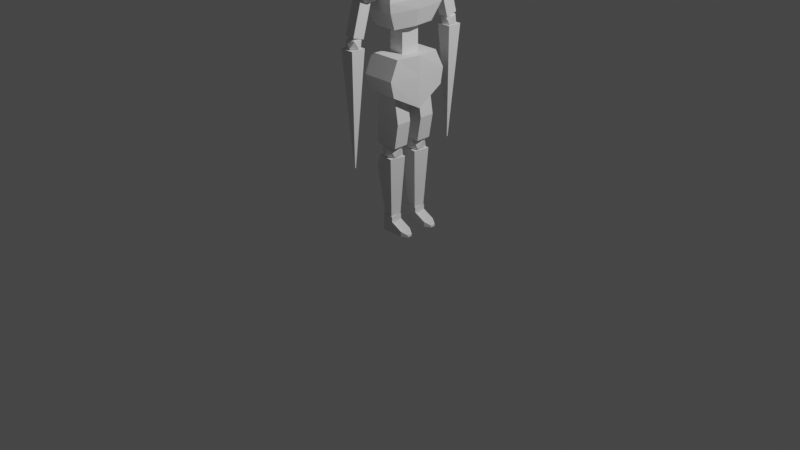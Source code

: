 # Source: lowPolyZombie1.blend  (saved by Blender 2.80.74; exported with 4.5.12 LTS)
import bpy
from mathutils import Matrix  # noqa: F401  (used for matrix-valued properties, if any)

bpy.ops.wm.read_factory_settings(use_empty=True)
scene = bpy.context.scene
scene.name = 'Scene'

# ---- collections
col_collection = bpy.data.collections.new('Collection'); scene.collection.children.link(col_collection)

# ---- materials (node trees are filled in below, after node groups)
mat_material = bpy.data.materials.new('Material')
mat_material.alpha_threshold = 0.0
mat_material.use_transparent_shadow = False
mat_material.line_color = (0.0, 0.0, 0.0, 1.0)

# ---- material node trees
mat_material.use_nodes = True; mat_material.node_tree.nodes.clear()
_N = mat_material.node_tree.nodes; _L = mat_material.node_tree.links
n0 = _N.new('ShaderNodeOutputMaterial'); n0.name = 'Material Output'; n0.location = (300, 300)
n1 = _N.new('ShaderNodeBsdfPrincipled'); n1.name = 'Principled BSDF'; n1.location = (10, 300)
n1.distribution = 'GGX'
n1.subsurface_method = 'BURLEY'
n1.inputs[2].default_value = 0.4
n1.inputs[3].default_value = 1.45
n1.inputs[27].default_value = (0.0, 0.0, 0.0, 1.0)
n1.inputs[28].default_value = 1.0
n2 = _N.new('ShaderNodeBsdfPrincipled'); n2.name = 'Principled BSDF.001'; n2.location = (0, 300)
n2.distribution = 'GGX'
n2.subsurface_method = 'BURLEY'
n2.inputs[3].default_value = 1.45
n2.inputs[27].default_value = (0.0, 0.0, 0.0, 1.0)
n2.inputs[28].default_value = 1.0
n3 = _N.new('ShaderNodeOutputMaterial'); n3.name = 'Material Output.001'; n3.location = (300, 300)
_L.new(n1.outputs[0], n0.inputs[0])
_L.new(n2.outputs[0], n3.inputs[0])
n0.is_active_output = True

# ---- world
world_world = bpy.data.worlds.new('World'); scene.world = world_world
world_world.use_nodes = True; world_world.node_tree.nodes.clear()
_N = world_world.node_tree.nodes; _L = world_world.node_tree.links
n0 = _N.new('ShaderNodeOutputWorld'); n0.name = 'World Output'; n0.location = (300, 300)
n1 = _N.new('ShaderNodeBackground'); n1.name = 'Background'; n1.location = (10, 300)
n1.inputs[0].default_value = (0.05088, 0.05088, 0.05088, 1.0)
_L.new(n1.outputs[0], n0.inputs[0])
n0.is_active_output = True
world_world.color = (0.05088, 0.05088, 0.05088)
world_world.use_sun_shadow = False
world_world.sun_shadow_jitter_overblur = 0.0

# ---- cameras
cam_camera = bpy.data.cameras.new('Camera')
cam_camera.clip_end = 100.0
cam_camera.ortho_scale = 7.314

# ---- lights
light_light = bpy.data.lights.new('Light', 'POINT')
light_light.transmission_factor = 0.0
light_light.energy = 1000.0
light_light.shadow_soft_size = 0.1
light_light.shadow_maximum_resolution = 0.006
light_light.use_absolute_resolution = True

# ---- meshes
me_cube = bpy.data.meshes.new('Cube')
me_cube.from_pydata([(1.0, 1.0, 1.0), (1.0, 1.0, -1.0), (1.0, -1.0, 1.0), (1.0, -1.0, -1.0), (-0.2384, 1.0, 1.0), (-0.2384, 1.0, -1.0), (-0.2384, -1.0, 1.0), (-0.2384, -1.0, -1.0), (0.7449, 1.37, 0.0), (-0.2384, -1.412, 0.0), (0.7449, -1.412, 0.0), (-0.2384, 1.37, 0.0), (1.202, -1.326, 1.166), (-0.4403, -1.326, 1.166), (1.202, 1.326, 1.166), (-0.4403, 1.326, 1.166), (-0.2384, -1.25, 0.3924), (0.845, 1.225, 0.3924), (0.845, -1.25, 0.3924), (-0.2384, 1.225, 0.3924), (0.6661, 1.409, 0.3435), (0.5976, 1.508, 0.07493), (-0.07529, 1.409, 0.3435), (-0.07529, 1.508, 0.07493), (0.8883, 1.162, -0.5623), (0.8883, -1.18, -0.5623), (-0.2384, 1.162, -0.5623), (-0.2384, -1.18, -0.5623), (0.7027, -1.486, -0.6685), (0.7757, -1.368, -0.9544), (-0.03341, -1.368, -0.9544), (-0.03341, -1.486, -0.6685)], [], [(4, 6, 13, 15), (18, 2, 6, 16), (16, 6, 4, 19), (5, 1, 3, 7), (17, 0, 2, 18), (19, 4, 0, 17), (26, 11, 8, 24), (24, 8, 10, 25), (27, 9, 11, 26), (25, 10, 9, 27), (14, 15, 13, 12), (2, 0, 14, 12), (0, 4, 15, 14), (6, 2, 12, 13), (8, 11, 23, 21), (8, 17, 18, 10), (9, 16, 19, 11), (10, 18, 16, 9), (23, 22, 20, 21), (17, 8, 21, 20), (19, 17, 20, 22), (11, 19, 22, 23), (27, 7, 30, 31), (7, 27, 26, 5), (1, 24, 25, 3), (5, 26, 24, 1), (29, 28, 31, 30), (7, 3, 29, 30), (3, 25, 28, 29), (25, 27, 31, 28)])
_uv = me_cube.uv_layers.new(name='UVMap')
_uv.uv.foreach_set('vector', [0.625, 0.75, 0.625, 0.5, 0.625, 0.5, 0.625, 0.75, 0.5491, 0.25, 0.625, 0.25, 0.625, 0.5, 0.5491, 0.5, 0.5491, 0.5, 0.625, 0.5, 0.625, 0.75, 0.5491, 0.75, 0.375, 0.75, 0.625, 0.75, 0.625, 1.0, 0.375, 1.0, 0.2991, 0.5, 0.375, 0.5, 0.375, 0.75, 0.2991, 0.75, 0.7991, 0.5, 0.875, 0.5, 0.875, 0.75, 0.7991, 0.75, 0.6797, 0.5, 0.75, 0.5, 0.75, 0.75, 0.6797, 0.75, 0.1797, 0.5, 0.25, 0.5, 0.25, 0.75, 0.1797, 0.75, 0.4297, 0.5, 0.5, 0.5, 0.5, 0.75, 0.4297, 0.75, 0.4297, 0.25, 0.5, 0.25, 0.5, 0.5, 0.4297, 0.5, 0.375, 0.0, 0.625, 0.0, 0.625, 0.25, 0.375, 0.25, 0.375, 0.75, 0.375, 0.5, 0.375, 0.5, 0.375, 0.75, 0.875, 0.75, 0.875, 0.5, 0.875, 0.5, 0.875, 0.75, 0.625, 0.5, 0.625, 0.25, 0.625, 0.25, 0.625, 0.5, 0.75, 0.75, 0.75, 0.5, 0.75, 0.5, 0.75, 0.75, 0.25, 0.5, 0.2991, 0.5, 0.2991, 0.75, 0.25, 0.75, 0.5, 0.5, 0.5491, 0.5, 0.5491, 0.75, 0.5, 0.75, 0.5, 0.25, 0.5491, 0.25, 0.5491, 0.5, 0.5, 0.5, 0.75, 0.5, 0.7991, 0.5, 0.7991, 0.75, 0.75, 0.75, 0.2991, 0.5, 0.25, 0.5, 0.25, 0.5, 0.2991, 0.5, 0.7991, 0.5, 0.7991, 0.75, 0.7991, 0.75, 0.7991, 0.5, 0.5, 0.75, 0.5491, 0.75, 0.5491, 0.75, 0.5, 0.75, 0.4297, 0.5, 0.375, 0.5, 0.375, 0.5, 0.4297, 0.5, 0.375, 0.5, 0.4297, 0.5, 0.4297, 0.75, 0.375, 0.75, 0.125, 0.5, 0.1797, 0.5, 0.1797, 0.75, 0.125, 0.75, 0.625, 0.5, 0.6797, 0.5, 0.6797, 0.75, 0.625, 0.75, 0.375, 0.25, 0.4297, 0.25, 0.4297, 0.5, 0.375, 0.5, 0.375, 1.0, 0.625, 1.0, 0.625, 1.0, 0.375, 1.0, 0.125, 0.75, 0.1797, 0.75, 0.1797, 0.75, 0.125, 0.75, 0.4297, 0.25, 0.4297, 0.5, 0.4297, 0.5, 0.4297, 0.25])
me_cube.materials.append(mat_material)
me_cube.use_remesh_preserve_volume = False
me_cube.use_remesh_preserve_attributes = False
me_cube.use_mirror_vertex_groups = False
me_cube.update()
me_cube_001 = bpy.data.meshes.new('Cube.001')
me_cube_001.from_pydata([(-0.1478, -5.83, -3.717), (2.613, -6.893, -2.599), (-1.202, -7.55, -2.599), (-3.56, -5.83, -2.599), (-1.202, -4.11, -2.599), (2.613, -4.767, -2.599), (0.9067, -7.55, -0.7909), (-2.909, -6.893, -0.7909), (-2.909, -4.767, -0.7909), (0.9067, -4.11, -0.7909), (3.265, -5.83, -0.7909), (-0.1478, -5.83, 0.3268), (-0.7676, -6.841, -3.415), (1.475, -6.454, -3.415), (0.8551, -7.465, -2.758), (3.098, -5.83, -2.758), (1.475, -5.205, -3.415), (-2.154, -5.83, -3.415), (-2.773, -6.841, -2.758), (-0.7676, -4.819, -3.415), (-2.773, -4.819, -2.758), (0.8551, -4.194, -2.758), (3.481, -6.454, -1.695), (3.481, -5.205, -1.695), (-0.1478, -7.851, -1.695), (2.095, -7.465, -1.695), (-3.776, -6.454, -1.695), (-2.39, -7.465, -1.695), (-2.39, -4.194, -1.695), (-3.776, -5.205, -1.695), (2.095, -4.194, -1.695), (-0.1478, -3.808, -1.695), (2.478, -6.841, -0.6322), (-1.151, -7.465, -0.6322), (-3.393, -5.83, -0.6322), (-1.151, -4.194, -0.6322), (2.478, -4.819, -0.6322), (0.472, -6.841, 0.02481), (1.858, -5.83, 0.0248), (-1.771, -6.454, 0.02481), (-1.771, -5.205, 0.02481), (0.472, -4.819, 0.02481), (-1.309, 6.695, -6.458), (-1.309, 5.616, -2.639), (-1.309, 8.239, -6.022), (-1.309, 7.16, -2.203), (1.338, 6.695, -6.458), (1.338, 5.616, -2.639), (1.338, 8.239, -6.022), (1.338, 7.16, -2.203), (-1.309, 8.58, -7.231), (-1.309, 7.036, -7.667), (1.338, 8.58, -7.231), (1.338, 7.036, -7.667), (0.138, 7.922, -9.198), (1.587, 7.365, -8.612), (-0.4153, 7.02, -8.612), (-1.653, 7.922, -8.612), (-0.4153, 8.825, -8.612), (1.587, 8.48, -8.612), (0.6914, 7.02, -7.663), (-1.311, 7.365, -7.663), (-1.311, 8.48, -7.663), (0.6914, 8.825, -7.663), (1.929, 7.922, -7.663), (0.138, 7.922, -7.077), (0.09138, 7.94, -24.01), (-1.638, 7.024, -8.751), (0.09138, 8.069, -24.01), (-1.638, 8.986, -8.751), (0.3348, 7.94, -24.01), (2.064, 7.024, -8.751), (0.3348, 8.069, -24.01), (2.064, 8.986, -8.751)], [], [(0, 13, 12), (1, 13, 15), (0, 12, 17), (0, 17, 19), (0, 19, 16), (1, 15, 22), (2, 14, 24), (3, 18, 26), (4, 20, 28), (5, 21, 30), (1, 22, 25), (2, 24, 27), (3, 26, 29), (4, 28, 31), (5, 30, 23), (6, 32, 37), (7, 33, 39), (8, 34, 40), (9, 35, 41), (10, 36, 38), (38, 41, 11), (38, 36, 41), (36, 9, 41), (41, 40, 11), (41, 35, 40), (35, 8, 40), (40, 39, 11), (40, 34, 39), (34, 7, 39), (39, 37, 11), (39, 33, 37), (33, 6, 37), (37, 38, 11), (37, 32, 38), (32, 10, 38), (23, 36, 10), (23, 30, 36), (30, 9, 36), (31, 35, 9), (31, 28, 35), (28, 8, 35), (29, 34, 8), (29, 26, 34), (26, 7, 34), (27, 33, 7), (27, 24, 33), (24, 6, 33), (25, 32, 6), (25, 22, 32), (22, 10, 32), (30, 31, 9), (30, 21, 31), (21, 4, 31), (28, 29, 8), (28, 20, 29), (20, 3, 29), (26, 27, 7), (26, 18, 27), (18, 2, 27), (24, 25, 6), (24, 14, 25), (14, 1, 25), (22, 23, 10), (22, 15, 23), (15, 5, 23), (16, 21, 5), (16, 19, 21), (19, 4, 21), (19, 20, 4), (19, 17, 20), (17, 3, 20), (17, 18, 3), (17, 12, 18), (12, 2, 18), (15, 16, 5), (15, 13, 16), (13, 0, 16), (12, 14, 2), (12, 13, 14), (13, 1, 14), (42, 43, 45, 44), (44, 45, 49, 48), (48, 49, 47, 46), (46, 47, 43, 42), (44, 48, 52, 50), (49, 45, 43, 47), (50, 52, 53, 51), (42, 44, 50, 51), (48, 46, 53, 52), (46, 42, 51, 53), (54, 55, 56), (55, 54, 59), (54, 56, 57), (54, 57, 58), (54, 58, 59), (55, 59, 64), (56, 55, 60), (57, 56, 61), (58, 57, 62), (59, 58, 63), (55, 64, 60), (56, 60, 61), (57, 61, 62), (58, 62, 63), (59, 63, 64), (60, 64, 65), (61, 60, 65), (62, 61, 65), (63, 62, 65), (64, 63, 65), (66, 67, 69, 68), (68, 69, 73, 72), (72, 73, 71, 70), (70, 71, 67, 66), (68, 72, 70, 66), (73, 69, 67, 71)])
_uv = me_cube_001.uv_layers.new(name='UVMap')
_uv.uv.foreach_set('vector', [0.8182, 0.0, 0.7727, 0.07873, 0.8636, 0.07873, 0.7273, 0.1575, 0.6818, 0.07873, 0.6364, 0.1575, 0.09091, 0.0, 0.04545, 0.07873, 0.1364, 0.07873, 0.2727, 0.0, 0.2273, 0.07873, 0.3182, 0.07873, 0.4545, 0.0, 0.4091, 0.07873, 0.5, 0.07873, 0.7273, 0.1575, 0.6364, 0.1575, 0.6818, 0.2362, 0.9091, 0.1575, 0.8182, 0.1575, 0.8636, 0.2362, 0.1818, 0.1575, 0.09091, 0.1575, 0.1364, 0.2362, 0.3636, 0.1575, 0.2727, 0.1575, 0.3182, 0.2362, 0.5455, 0.1575, 0.4545, 0.1575, 0.5, 0.2362, 0.7273, 0.1575, 0.6818, 0.2362, 0.7727, 0.2362, 0.9091, 0.1575, 0.8636, 0.2362, 0.9545, 0.2362, 0.1818, 0.1575, 0.1364, 0.2362, 0.2273, 0.2362, 0.3636, 0.1575, 0.3182, 0.2362, 0.4091, 0.2362, 0.5455, 0.1575, 0.5, 0.2362, 0.5909, 0.2362, 0.8182, 0.3149, 0.7273, 0.3149, 0.7727, 0.3937, 1.0, 0.3149, 0.9091, 0.3149, 0.9545, 0.3937, 0.2727, 0.3149, 0.1818, 0.3149, 0.2273, 0.3937, 0.4545, 0.3149, 0.3636, 0.3149, 0.4091, 0.3937, 0.6364, 0.3149, 0.5455, 0.3149, 0.5909, 0.3937, 0.5909, 0.3937, 0.5, 0.3937, 0.5455, 0.4724, 0.5909, 0.3937, 0.5455, 0.3149, 0.5, 0.3937, 0.5455, 0.3149, 0.4545, 0.3149, 0.5, 0.3937, 0.4091, 0.3937, 0.3182, 0.3937, 0.3636, 0.4724, 0.4091, 0.3937, 0.3636, 0.3149, 0.3182, 0.3937, 0.3636, 0.3149, 0.2727, 0.3149, 0.3182, 0.3937, 0.2273, 0.3937, 0.1364, 0.3937, 0.1818, 0.4724, 0.2273, 0.3937, 0.1818, 0.3149, 0.1364, 0.3937, 0.1818, 0.3149, 0.09091, 0.3149, 0.1364, 0.3937, 0.9545, 0.3937, 0.8636, 0.3937, 0.9091, 0.4724, 0.9545, 0.3937, 0.9091, 0.3149, 0.8636, 0.3937, 0.9091, 0.3149, 0.8182, 0.3149, 0.8636, 0.3937, 0.7727, 0.3937, 0.6818, 0.3937, 0.7273, 0.4724, 0.7727, 0.3937, 0.7273, 0.3149, 0.6818, 0.3937, 0.7273, 0.3149, 0.6364, 0.3149, 0.6818, 0.3937, 0.5909, 0.2362, 0.5455, 0.3149, 0.6364, 0.3149, 0.5909, 0.2362, 0.5, 0.2362, 0.5455, 0.3149, 0.5, 0.2362, 0.4545, 0.3149, 0.5455, 0.3149, 0.4091, 0.2362, 0.3636, 0.3149, 0.4545, 0.3149, 0.4091, 0.2362, 0.3182, 0.2362, 0.3636, 0.3149, 0.3182, 0.2362, 0.2727, 0.3149, 0.3636, 0.3149, 0.2273, 0.2362, 0.1818, 0.3149, 0.2727, 0.3149, 0.2273, 0.2362, 0.1364, 0.2362, 0.1818, 0.3149, 0.1364, 0.2362, 0.09091, 0.3149, 0.1818, 0.3149, 0.9545, 0.2362, 0.9091, 0.3149, 1.0, 0.3149, 0.9545, 0.2362, 0.8636, 0.2362, 0.9091, 0.3149, 0.8636, 0.2362, 0.8182, 0.3149, 0.9091, 0.3149, 0.7727, 0.2362, 0.7273, 0.3149, 0.8182, 0.3149, 0.7727, 0.2362, 0.6818, 0.2362, 0.7273, 0.3149, 0.6818, 0.2362, 0.6364, 0.3149, 0.7273, 0.3149, 0.5, 0.2362, 0.4091, 0.2362, 0.4545, 0.3149, 0.5, 0.2362, 0.4545, 0.1575, 0.4091, 0.2362, 0.4545, 0.1575, 0.3636, 0.1575, 0.4091, 0.2362, 0.3182, 0.2362, 0.2273, 0.2362, 0.2727, 0.3149, 0.3182, 0.2362, 0.2727, 0.1575, 0.2273, 0.2362, 0.2727, 0.1575, 0.1818, 0.1575, 0.2273, 0.2362, 0.1364, 0.2362, 0.04545, 0.2362, 0.09091, 0.3149, 0.1364, 0.2362, 0.09091, 0.1575, 0.04545, 0.2362, 0.09091, 0.1575, 0.0, 0.1575, 0.04545, 0.2362, 0.8636, 0.2362, 0.7727, 0.2362, 0.8182, 0.3149, 0.8636, 0.2362, 0.8182, 0.1575, 0.7727, 0.2362, 0.8182, 0.1575, 0.7273, 0.1575, 0.7727, 0.2362, 0.6818, 0.2362, 0.5909, 0.2362, 0.6364, 0.3149, 0.6818, 0.2362, 0.6364, 0.1575, 0.5909, 0.2362, 0.6364, 0.1575, 0.5455, 0.1575, 0.5909, 0.2362, 0.5, 0.07873, 0.4545, 0.1575, 0.5455, 0.1575, 0.5, 0.07873, 0.4091, 0.07873, 0.4545, 0.1575, 0.4091, 0.07873, 0.3636, 0.1575, 0.4545, 0.1575, 0.3182, 0.07873, 0.2727, 0.1575, 0.3636, 0.1575, 0.3182, 0.07873, 0.2273, 0.07873, 0.2727, 0.1575, 0.2273, 0.07873, 0.1818, 0.1575, 0.2727, 0.1575, 0.1364, 0.07873, 0.09091, 0.1575, 0.1818, 0.1575, 0.1364, 0.07873, 0.04545, 0.07873, 0.09091, 0.1575, 0.04545, 0.07873, 0.0, 0.1575, 0.09091, 0.1575, 0.6364, 0.1575, 0.5909, 0.07873, 0.5455, 0.1575, 0.6364, 0.1575, 0.6818, 0.07873, 0.5909, 0.07873, 0.6818, 0.07873, 0.6364, 0.0, 0.5909, 0.07873, 0.8636, 0.07873, 0.8182, 0.1575, 0.9091, 0.1575, 0.8636, 0.07873, 0.7727, 0.07873, 0.8182, 0.1575, 0.7727, 0.07873, 0.7273, 0.1575, 0.8182, 0.1575, 0.375, 0.0, 0.625, 0.0, 0.625, 0.25, 0.375, 0.25, 0.375, 0.25, 0.625, 0.25, 0.625, 0.5, 0.375, 0.5, 0.375, 0.5, 0.625, 0.5, 0.625, 0.75, 0.375, 0.75, 0.375, 0.75, 0.625, 0.75, 0.625, 1.0, 0.375, 1.0, 0.375, 0.25, 0.375, 0.5, 0.375, 0.5, 0.375, 0.25, 0.625, 0.5, 0.875, 0.5, 0.875, 0.75, 0.625, 0.75, 0.125, 0.5, 0.375, 0.5, 0.375, 0.75, 0.125, 0.75, 0.375, 0.0, 0.375, 0.25, 0.375, 0.25, 0.375, 0.0, 0.375, 0.5, 0.375, 0.75, 0.375, 0.75, 0.375, 0.5, 0.375, 0.75, 0.375, 1.0, 0.375, 1.0, 0.375, 0.75, 0.8182, 0.0, 0.7273, 0.1575, 0.9091, 0.1575, 0.7273, 0.1575, 0.6364, 0.0, 0.5455, 0.1575, 0.09091, 0.0, 0.0, 0.1575, 0.1818, 0.1575, 0.2727, 0.0, 0.1818, 0.1575, 0.3636, 0.1575, 0.4545, 0.0, 0.3636, 0.1575, 0.5455, 0.1575, 0.7273, 0.1575, 0.5455, 0.1575, 0.6364, 0.3149, 0.9091, 0.1575, 0.7273, 0.1575, 0.8182, 0.3149, 0.1818, 0.1575, 0.0, 0.1575, 0.09091, 0.3149, 0.3636, 0.1575, 0.1818, 0.1575, 0.2727, 0.3149, 0.5455, 0.1575, 0.3636, 0.1575, 0.4545, 0.3149, 0.7273, 0.1575, 0.6364, 0.3149, 0.8182, 0.3149, 0.9091, 0.1575, 0.8182, 0.3149, 1.0, 0.3149, 0.1818, 0.1575, 0.09091, 0.3149, 0.2727, 0.3149, 0.3636, 0.1575, 0.2727, 0.3149, 0.4545, 0.3149, 0.5455, 0.1575, 0.4545, 0.3149, 0.6364, 0.3149, 0.8182, 0.3149, 0.6364, 0.3149, 0.7273, 0.4724, 1.0, 0.3149, 0.8182, 0.3149, 0.9091, 0.4724, 0.2727, 0.3149, 0.09091, 0.3149, 0.1818, 0.4724, 0.4545, 0.3149, 0.2727, 0.3149, 0.3636, 0.4724, 0.6364, 0.3149, 0.4545, 0.3149, 0.5455, 0.4724, 0.375, 0.0, 0.625, 0.0, 0.625, 0.25, 0.375, 0.25, 0.375, 0.25, 0.625, 0.25, 0.625, 0.5, 0.375, 0.5, 0.375, 0.5, 0.625, 0.5, 0.625, 0.75, 0.375, 0.75, 0.375, 0.75, 0.625, 0.75, 0.625, 1.0, 0.375, 1.0, 0.125, 0.5, 0.375, 0.5, 0.375, 0.75, 0.125, 0.75, 0.625, 0.5, 0.875, 0.5, 0.875, 0.75, 0.625, 0.75])
me_cube_001.use_remesh_preserve_volume = False
me_cube_001.use_remesh_preserve_attributes = False
me_cube_001.use_mirror_vertex_groups = False
me_cube_001.update()
me_cube_002 = bpy.data.meshes.new('Cube.002')
me_cube_002.from_pydata([(-1.357, -1.357, -1.0), (-1.0, -1.0, 1.0), (-1.357, 1.357, -1.0), (-1.0, 1.0, 1.0), (1.357, -1.357, -1.0), (1.0, -1.0, 1.0), (1.357, 1.357, -1.0), (1.0, 1.0, 1.0), (-4.262, -4.163, -4.823), (-4.111, -4.012, -0.9854), (-4.262, 4.163, -4.823), (-4.111, 4.012, -0.9854), (4.064, -4.163, -4.823), (3.912, -4.012, -0.9854), (4.064, 4.163, -4.823), (3.912, 4.012, -0.9854), (-4.262, -4.163, -1.262), (-4.262, 4.163, -1.262), (4.064, 4.163, -1.262), (4.064, -4.163, -1.262), (-4.262, 4.486, -3.521), (4.449, 4.486, -3.521), (4.449, -4.468, -3.521), (-4.262, -4.468, -3.521), (-4.262, 0.0, -4.823), (-4.111, 0.0, -0.9854), (5.071, 0.0, -4.823), (3.912, 0.0, -0.9854), (5.071, 0.0, -1.262), (-4.262, 0.0, -1.262), (-4.262, 0.3528, -3.521), (5.455, 0.3528, -3.521), (-0.1478, 5.665, -3.717), (2.613, 4.602, -2.599), (-1.202, 3.945, -2.599), (-3.56, 5.665, -2.599), (-1.202, 7.385, -2.599), (2.613, 6.728, -2.599), (0.9067, 3.945, -0.7909), (-2.909, 4.602, -0.7909), (-2.909, 6.728, -0.7909), (0.9067, 7.385, -0.7909), (3.265, 5.665, -0.7909), (-0.1478, 5.665, 0.3268), (-0.7676, 4.654, -3.415), (1.475, 5.04, -3.415), (0.8551, 4.029, -2.758), (3.098, 5.665, -2.758), (1.475, 6.29, -3.415), (-2.154, 5.665, -3.415), (-2.773, 4.654, -2.758), (-0.7676, 6.676, -3.415), (-2.773, 6.676, -2.758), (0.8551, 7.301, -2.758), (3.481, 5.04, -1.695), (3.481, 6.29, -1.695), (-0.1478, 3.643, -1.695), (2.095, 4.029, -1.695), (-3.776, 5.04, -1.695), (-2.39, 4.029, -1.695), (-2.39, 7.301, -1.695), (-3.776, 6.29, -1.695), (2.095, 7.301, -1.695), (-0.1478, 7.687, -1.695), (2.478, 4.654, -0.6322), (-1.151, 4.029, -0.6322), (-3.393, 5.665, -0.6322), (-1.151, 7.301, -0.6322), (2.478, 6.676, -0.6322), (0.472, 4.654, 0.02481), (1.858, 5.665, 0.0248), (-1.771, 5.04, 0.02481), (-1.771, 6.29, 0.02481), (0.472, 6.676, 0.02481), (-3.125, 0.0, -7.074), (-3.125, -3.07, -7.074), (3.015, 3.07, -7.074), (-3.125, 3.07, -7.074), (3.758, 0.0, -7.074), (3.015, -3.07, -7.074)], [], [(0, 1, 3, 2), (2, 3, 7, 6), (6, 7, 5, 4), (4, 5, 1, 0), (2, 6, 4, 0), (7, 3, 1, 5), (29, 25, 11, 17), (17, 11, 15, 18), (28, 27, 13, 19), (19, 13, 9, 16), (12, 8, 75, 79), (27, 25, 9, 13), (22, 19, 16, 23), (31, 28, 19, 22), (20, 17, 18, 21), (30, 29, 17, 20), (24, 30, 20, 10), (10, 20, 21, 14), (26, 31, 22, 12), (12, 22, 23, 8), (14, 21, 31, 26), (8, 23, 30, 24), (23, 16, 29, 30), (21, 18, 28, 31), (15, 11, 25, 27), (14, 26, 78, 76), (18, 15, 27, 28), (16, 9, 25, 29), (32, 45, 44), (33, 45, 47), (32, 44, 49), (32, 49, 51), (32, 51, 48), (33, 47, 54), (34, 46, 56), (35, 50, 58), (36, 52, 60), (37, 53, 62), (33, 54, 57), (34, 56, 59), (35, 58, 61), (36, 60, 63), (37, 62, 55), (38, 64, 69), (39, 65, 71), (40, 66, 72), (41, 67, 73), (42, 68, 70), (70, 73, 43), (70, 68, 73), (68, 41, 73), (73, 72, 43), (73, 67, 72), (67, 40, 72), (72, 71, 43), (72, 66, 71), (66, 39, 71), (71, 69, 43), (71, 65, 69), (65, 38, 69), (69, 70, 43), (69, 64, 70), (64, 42, 70), (55, 68, 42), (55, 62, 68), (62, 41, 68), (63, 67, 41), (63, 60, 67), (60, 40, 67), (61, 66, 40), (61, 58, 66), (58, 39, 66), (59, 65, 39), (59, 56, 65), (56, 38, 65), (57, 64, 38), (57, 54, 64), (54, 42, 64), (62, 63, 41), (62, 53, 63), (53, 36, 63), (60, 61, 40), (60, 52, 61), (52, 35, 61), (58, 59, 39), (58, 50, 59), (50, 34, 59), (56, 57, 38), (56, 46, 57), (46, 33, 57), (54, 55, 42), (54, 47, 55), (47, 37, 55), (48, 53, 37), (48, 51, 53), (51, 36, 53), (51, 52, 36), (51, 49, 52), (49, 35, 52), (49, 50, 35), (49, 44, 50), (44, 34, 50), (47, 48, 37), (47, 45, 48), (45, 32, 48), (44, 46, 34), (44, 45, 46), (45, 33, 46), (74, 78, 79, 75), (77, 76, 78, 74), (26, 12, 79, 78), (24, 10, 77, 74), (10, 14, 76, 77), (8, 24, 74, 75)])
_uv = me_cube_002.uv_layers.new(name='UVMap')
_uv.uv.foreach_set('vector', [0.375, 0.0, 0.625, 0.0, 0.625, 0.25, 0.375, 0.25, 0.375, 0.25, 0.625, 0.25, 0.625, 0.5, 0.375, 0.5, 0.375, 0.5, 0.625, 0.5, 0.625, 0.75, 0.375, 0.75, 0.375, 0.75, 0.625, 0.75, 0.625, 1.0, 0.375, 1.0, 0.125, 0.5, 0.375, 0.5, 0.375, 0.75, 0.125, 0.75, 0.625, 0.5, 0.875, 0.5, 0.875, 0.75, 0.625, 0.75, 0.607, 0.125, 0.625, 0.125, 0.625, 0.25, 0.607, 0.25, 0.607, 0.25, 0.625, 0.25, 0.625, 0.5, 0.607, 0.5, 0.607, 0.625, 0.625, 0.625, 0.625, 0.75, 0.607, 0.75, 0.607, 0.75, 0.625, 0.75, 0.625, 1.0, 0.607, 1.0, 0.375, 0.75, 0.375, 1.0, 0.375, 1.0, 0.375, 0.75, 0.625, 0.625, 0.875, 0.625, 0.875, 0.75, 0.625, 0.75, 0.4598, 0.75, 0.607, 0.75, 0.607, 1.0, 0.4598, 1.0, 0.4598, 0.625, 0.607, 0.625, 0.607, 0.75, 0.4598, 0.75, 0.4598, 0.25, 0.607, 0.25, 0.607, 0.5, 0.4598, 0.5, 0.4598, 0.125, 0.607, 0.125, 0.607, 0.25, 0.4598, 0.25, 0.375, 0.125, 0.4598, 0.125, 0.4598, 0.25, 0.375, 0.25, 0.375, 0.25, 0.4598, 0.25, 0.4598, 0.5, 0.375, 0.5, 0.375, 0.625, 0.4598, 0.625, 0.4598, 0.75, 0.375, 0.75, 0.375, 0.75, 0.4598, 0.75, 0.4598, 1.0, 0.375, 1.0, 0.375, 0.5, 0.4598, 0.5, 0.4598, 0.625, 0.375, 0.625, 0.375, 0.0, 0.4598, 0.0, 0.4598, 0.125, 0.375, 0.125, 0.4598, 0.0, 0.607, 0.0, 0.607, 0.125, 0.4598, 0.125, 0.4598, 0.5, 0.607, 0.5, 0.607, 0.625, 0.4598, 0.625, 0.625, 0.5, 0.875, 0.5, 0.875, 0.625, 0.625, 0.625, 0.375, 0.5, 0.375, 0.625, 0.375, 0.625, 0.375, 0.5, 0.607, 0.5, 0.625, 0.5, 0.625, 0.625, 0.607, 0.625, 0.607, 0.0, 0.625, 0.0, 0.625, 0.125, 0.607, 0.125, 0.8182, 0.0, 0.7727, 0.07873, 0.8636, 0.07873, 0.7273, 0.1575, 0.6818, 0.07873, 0.6364, 0.1575, 0.09091, 0.0, 0.04545, 0.07873, 0.1364, 0.07873, 0.2727, 0.0, 0.2273, 0.07873, 0.3182, 0.07873, 0.4545, 0.0, 0.4091, 0.07873, 0.5, 0.07873, 0.7273, 0.1575, 0.6364, 0.1575, 0.6818, 0.2362, 0.9091, 0.1575, 0.8182, 0.1575, 0.8636, 0.2362, 0.1818, 0.1575, 0.09091, 0.1575, 0.1364, 0.2362, 0.3636, 0.1575, 0.2727, 0.1575, 0.3182, 0.2362, 0.5455, 0.1575, 0.4545, 0.1575, 0.5, 0.2362, 0.7273, 0.1575, 0.6818, 0.2362, 0.7727, 0.2362, 0.9091, 0.1575, 0.8636, 0.2362, 0.9545, 0.2362, 0.1818, 0.1575, 0.1364, 0.2362, 0.2273, 0.2362, 0.3636, 0.1575, 0.3182, 0.2362, 0.4091, 0.2362, 0.5455, 0.1575, 0.5, 0.2362, 0.5909, 0.2362, 0.8182, 0.3149, 0.7273, 0.3149, 0.7727, 0.3937, 1.0, 0.3149, 0.9091, 0.3149, 0.9545, 0.3937, 0.2727, 0.3149, 0.1818, 0.3149, 0.2273, 0.3937, 0.4545, 0.3149, 0.3636, 0.3149, 0.4091, 0.3937, 0.6364, 0.3149, 0.5455, 0.3149, 0.5909, 0.3937, 0.5909, 0.3937, 0.5, 0.3937, 0.5455, 0.4724, 0.5909, 0.3937, 0.5455, 0.3149, 0.5, 0.3937, 0.5455, 0.3149, 0.4545, 0.3149, 0.5, 0.3937, 0.4091, 0.3937, 0.3182, 0.3937, 0.3636, 0.4724, 0.4091, 0.3937, 0.3636, 0.3149, 0.3182, 0.3937, 0.3636, 0.3149, 0.2727, 0.3149, 0.3182, 0.3937, 0.2273, 0.3937, 0.1364, 0.3937, 0.1818, 0.4724, 0.2273, 0.3937, 0.1818, 0.3149, 0.1364, 0.3937, 0.1818, 0.3149, 0.09091, 0.3149, 0.1364, 0.3937, 0.9545, 0.3937, 0.8636, 0.3937, 0.9091, 0.4724, 0.9545, 0.3937, 0.9091, 0.3149, 0.8636, 0.3937, 0.9091, 0.3149, 0.8182, 0.3149, 0.8636, 0.3937, 0.7727, 0.3937, 0.6818, 0.3937, 0.7273, 0.4724, 0.7727, 0.3937, 0.7273, 0.3149, 0.6818, 0.3937, 0.7273, 0.3149, 0.6364, 0.3149, 0.6818, 0.3937, 0.5909, 0.2362, 0.5455, 0.3149, 0.6364, 0.3149, 0.5909, 0.2362, 0.5, 0.2362, 0.5455, 0.3149, 0.5, 0.2362, 0.4545, 0.3149, 0.5455, 0.3149, 0.4091, 0.2362, 0.3636, 0.3149, 0.4545, 0.3149, 0.4091, 0.2362, 0.3182, 0.2362, 0.3636, 0.3149, 0.3182, 0.2362, 0.2727, 0.3149, 0.3636, 0.3149, 0.2273, 0.2362, 0.1818, 0.3149, 0.2727, 0.3149, 0.2273, 0.2362, 0.1364, 0.2362, 0.1818, 0.3149, 0.1364, 0.2362, 0.09091, 0.3149, 0.1818, 0.3149, 0.9545, 0.2362, 0.9091, 0.3149, 1.0, 0.3149, 0.9545, 0.2362, 0.8636, 0.2362, 0.9091, 0.3149, 0.8636, 0.2362, 0.8182, 0.3149, 0.9091, 0.3149, 0.7727, 0.2362, 0.7273, 0.3149, 0.8182, 0.3149, 0.7727, 0.2362, 0.6818, 0.2362, 0.7273, 0.3149, 0.6818, 0.2362, 0.6364, 0.3149, 0.7273, 0.3149, 0.5, 0.2362, 0.4091, 0.2362, 0.4545, 0.3149, 0.5, 0.2362, 0.4545, 0.1575, 0.4091, 0.2362, 0.4545, 0.1575, 0.3636, 0.1575, 0.4091, 0.2362, 0.3182, 0.2362, 0.2273, 0.2362, 0.2727, 0.3149, 0.3182, 0.2362, 0.2727, 0.1575, 0.2273, 0.2362, 0.2727, 0.1575, 0.1818, 0.1575, 0.2273, 0.2362, 0.1364, 0.2362, 0.04545, 0.2362, 0.09091, 0.3149, 0.1364, 0.2362, 0.09091, 0.1575, 0.04545, 0.2362, 0.09091, 0.1575, 0.0, 0.1575, 0.04545, 0.2362, 0.8636, 0.2362, 0.7727, 0.2362, 0.8182, 0.3149, 0.8636, 0.2362, 0.8182, 0.1575, 0.7727, 0.2362, 0.8182, 0.1575, 0.7273, 0.1575, 0.7727, 0.2362, 0.6818, 0.2362, 0.5909, 0.2362, 0.6364, 0.3149, 0.6818, 0.2362, 0.6364, 0.1575, 0.5909, 0.2362, 0.6364, 0.1575, 0.5455, 0.1575, 0.5909, 0.2362, 0.5, 0.07873, 0.4545, 0.1575, 0.5455, 0.1575, 0.5, 0.07873, 0.4091, 0.07873, 0.4545, 0.1575, 0.4091, 0.07873, 0.3636, 0.1575, 0.4545, 0.1575, 0.3182, 0.07873, 0.2727, 0.1575, 0.3636, 0.1575, 0.3182, 0.07873, 0.2273, 0.07873, 0.2727, 0.1575, 0.2273, 0.07873, 0.1818, 0.1575, 0.2727, 0.1575, 0.1364, 0.07873, 0.09091, 0.1575, 0.1818, 0.1575, 0.1364, 0.07873, 0.04545, 0.07873, 0.09091, 0.1575, 0.04545, 0.07873, 0.0, 0.1575, 0.09091, 0.1575, 0.6364, 0.1575, 0.5909, 0.07873, 0.5455, 0.1575, 0.6364, 0.1575, 0.6818, 0.07873, 0.5909, 0.07873, 0.6818, 0.07873, 0.6364, 0.0, 0.5909, 0.07873, 0.8636, 0.07873, 0.8182, 0.1575, 0.9091, 0.1575, 0.8636, 0.07873, 0.7727, 0.07873, 0.8182, 0.1575, 0.7727, 0.07873, 0.7273, 0.1575, 0.8182, 0.1575, 0.125, 0.625, 0.375, 0.625, 0.375, 0.75, 0.125, 0.75, 0.125, 0.5, 0.375, 0.5, 0.375, 0.625, 0.125, 0.625, 0.375, 0.625, 0.375, 0.75, 0.375, 0.75, 0.375, 0.625, 0.375, 0.125, 0.375, 0.25, 0.375, 0.25, 0.375, 0.125, 0.375, 0.25, 0.375, 0.5, 0.375, 0.5, 0.375, 0.25, 0.375, 0.0, 0.375, 0.125, 0.375, 0.125, 0.375, 0.0])
me_cube_002.use_remesh_preserve_volume = False
me_cube_002.use_remesh_preserve_attributes = False
me_cube_002.use_mirror_vertex_groups = False
me_cube_002.update()
me_cube_003 = bpy.data.meshes.new('Cube.003')
me_cube_003.from_pydata([(-1.309, 6.695, -6.458), (-1.309, 5.616, -2.639), (-1.309, 8.239, -6.022), (-1.309, 7.16, -2.203), (1.338, 6.695, -6.458), (1.338, 5.616, -2.639), (1.338, 8.239, -6.022), (1.338, 7.16, -2.203), (-1.309, 8.58, -7.231), (-1.309, 7.036, -7.667), (1.338, 8.58, -7.231), (1.338, 7.036, -7.667), (0.138, 7.922, -9.198), (1.587, 7.365, -8.612), (-0.4153, 7.02, -8.612), (-1.653, 7.922, -8.612), (-0.4153, 8.825, -8.612), (1.587, 8.48, -8.612), (0.6914, 7.02, -7.663), (-1.311, 7.365, -7.663), (-1.311, 8.48, -7.663), (0.6914, 8.825, -7.663), (1.929, 7.922, -7.663), (0.138, 7.922, -7.077), (0.09138, 7.94, -24.01), (-1.638, 7.024, -8.751), (0.09138, 8.069, -24.01), (-1.638, 8.986, -8.751), (0.3348, 7.94, -24.01), (2.064, 7.024, -8.751), (0.3348, 8.069, -24.01), (2.064, 8.986, -8.751)], [], [(0, 1, 3, 2), (2, 3, 7, 6), (6, 7, 5, 4), (4, 5, 1, 0), (2, 6, 10, 8), (7, 3, 1, 5), (8, 10, 11, 9), (0, 2, 8, 9), (6, 4, 11, 10), (4, 0, 9, 11), (12, 13, 14), (13, 12, 17), (12, 14, 15), (12, 15, 16), (12, 16, 17), (13, 17, 22), (14, 13, 18), (15, 14, 19), (16, 15, 20), (17, 16, 21), (13, 22, 18), (14, 18, 19), (15, 19, 20), (16, 20, 21), (17, 21, 22), (18, 22, 23), (19, 18, 23), (20, 19, 23), (21, 20, 23), (22, 21, 23), (24, 25, 27, 26), (26, 27, 31, 30), (30, 31, 29, 28), (28, 29, 25, 24), (26, 30, 28, 24), (31, 27, 25, 29)])
_uv = me_cube_003.uv_layers.new(name='UVMap')
_uv.uv.foreach_set('vector', [0.375, 0.0, 0.625, 0.0, 0.625, 0.25, 0.375, 0.25, 0.375, 0.25, 0.625, 0.25, 0.625, 0.5, 0.375, 0.5, 0.375, 0.5, 0.625, 0.5, 0.625, 0.75, 0.375, 0.75, 0.375, 0.75, 0.625, 0.75, 0.625, 1.0, 0.375, 1.0, 0.375, 0.25, 0.375, 0.5, 0.375, 0.5, 0.375, 0.25, 0.625, 0.5, 0.875, 0.5, 0.875, 0.75, 0.625, 0.75, 0.125, 0.5, 0.375, 0.5, 0.375, 0.75, 0.125, 0.75, 0.375, 0.0, 0.375, 0.25, 0.375, 0.25, 0.375, 0.0, 0.375, 0.5, 0.375, 0.75, 0.375, 0.75, 0.375, 0.5, 0.375, 0.75, 0.375, 1.0, 0.375, 1.0, 0.375, 0.75, 0.8182, 0.0, 0.7273, 0.1575, 0.9091, 0.1575, 0.7273, 0.1575, 0.6364, 0.0, 0.5455, 0.1575, 0.09091, 0.0, 0.0, 0.1575, 0.1818, 0.1575, 0.2727, 0.0, 0.1818, 0.1575, 0.3636, 0.1575, 0.4545, 0.0, 0.3636, 0.1575, 0.5455, 0.1575, 0.7273, 0.1575, 0.5455, 0.1575, 0.6364, 0.3149, 0.9091, 0.1575, 0.7273, 0.1575, 0.8182, 0.3149, 0.1818, 0.1575, 0.0, 0.1575, 0.09091, 0.3149, 0.3636, 0.1575, 0.1818, 0.1575, 0.2727, 0.3149, 0.5455, 0.1575, 0.3636, 0.1575, 0.4545, 0.3149, 0.7273, 0.1575, 0.6364, 0.3149, 0.8182, 0.3149, 0.9091, 0.1575, 0.8182, 0.3149, 1.0, 0.3149, 0.1818, 0.1575, 0.09091, 0.3149, 0.2727, 0.3149, 0.3636, 0.1575, 0.2727, 0.3149, 0.4545, 0.3149, 0.5455, 0.1575, 0.4545, 0.3149, 0.6364, 0.3149, 0.8182, 0.3149, 0.6364, 0.3149, 0.7273, 0.4724, 1.0, 0.3149, 0.8182, 0.3149, 0.9091, 0.4724, 0.2727, 0.3149, 0.09091, 0.3149, 0.1818, 0.4724, 0.4545, 0.3149, 0.2727, 0.3149, 0.3636, 0.4724, 0.6364, 0.3149, 0.4545, 0.3149, 0.5455, 0.4724, 0.375, 0.0, 0.625, 0.0, 0.625, 0.25, 0.375, 0.25, 0.375, 0.25, 0.625, 0.25, 0.625, 0.5, 0.375, 0.5, 0.375, 0.5, 0.625, 0.5, 0.625, 0.75, 0.375, 0.75, 0.375, 0.75, 0.625, 0.75, 0.625, 1.0, 0.375, 1.0, 0.125, 0.5, 0.375, 0.5, 0.375, 0.75, 0.125, 0.75, 0.625, 0.5, 0.875, 0.5, 0.875, 0.75, 0.625, 0.75])
me_cube_003.use_remesh_preserve_volume = False
me_cube_003.use_remesh_preserve_attributes = False
me_cube_003.use_mirror_vertex_groups = False
me_cube_003.update()
me_cube_004 = bpy.data.meshes.new('Cube.004')
me_cube_004.from_pydata([(-1.0, -1.0, -1.0), (-1.0, -1.0, 1.0), (-1.0, 1.0, -1.0), (-1.0, 1.0, 1.0), (1.0, -1.0, -1.0), (1.0, -1.0, 1.0), (1.0, 1.0, -1.0), (1.0, 1.0, 1.0)], [], [(0, 1, 3, 2), (2, 3, 7, 6), (6, 7, 5, 4), (4, 5, 1, 0), (2, 6, 4, 0), (7, 3, 1, 5)])
_uv = me_cube_004.uv_layers.new(name='UVMap')
_uv.uv.foreach_set('vector', [0.375, 0.0, 0.625, 0.0, 0.625, 0.25, 0.375, 0.25, 0.375, 0.25, 0.625, 0.25, 0.625, 0.5, 0.375, 0.5, 0.375, 0.5, 0.625, 0.5, 0.625, 0.75, 0.375, 0.75, 0.375, 0.75, 0.625, 0.75, 0.625, 1.0, 0.375, 1.0, 0.125, 0.5, 0.375, 0.5, 0.375, 0.75, 0.125, 0.75, 0.625, 0.5, 0.875, 0.5, 0.875, 0.75, 0.625, 0.75])
me_cube_004.use_remesh_preserve_volume = False
me_cube_004.use_remesh_preserve_attributes = False
me_cube_004.use_mirror_vertex_groups = False
me_cube_004.update()
me_cube_005 = bpy.data.meshes.new('Cube.005')
me_cube_005.from_pydata([(0.555, -6.097, -4.979), (0.3945, -6.201, -2.697), (0.6078, -5.712, -4.979), (0.4794, -5.581, -2.697), (1.028, -6.14, -4.979), (1.156, -6.271, -2.697), (1.081, -5.755, -4.979), (1.241, -5.65, -2.697), (0.1641, -6.15, -3.126), (0.2378, -5.612, -3.126), (1.185, -5.687, -3.498), (1.111, -6.225, -3.498)], [], [(8, 1, 3, 9), (9, 3, 7, 10), (10, 7, 5, 11), (11, 5, 1, 8), (2, 6, 4, 0), (7, 3, 1, 5), (4, 11, 8, 0), (6, 10, 11, 4), (2, 9, 10, 6), (0, 8, 9, 2)])
_uv = me_cube_005.uv_layers.new(name='UVMap')
_uv.uv.foreach_set('vector', [0.5373, 0.0, 0.625, 0.0, 0.625, 0.25, 0.5373, 0.25, 0.5373, 0.25, 0.625, 0.25, 0.625, 0.5, 0.5373, 0.5, 0.5373, 0.5, 0.625, 0.5, 0.625, 0.75, 0.5373, 0.75, 0.5373, 0.75, 0.625, 0.75, 0.625, 1.0, 0.5373, 1.0, 0.125, 0.5, 0.375, 0.5, 0.375, 0.75, 0.125, 0.75, 0.625, 0.5, 0.875, 0.5, 0.875, 0.75, 0.625, 0.75, 0.375, 0.75, 0.5373, 0.75, 0.5373, 1.0, 0.375, 1.0, 0.375, 0.5, 0.5373, 0.5, 0.5373, 0.75, 0.375, 0.75, 0.375, 0.25, 0.5373, 0.25, 0.5373, 0.5, 0.375, 0.5, 0.375, 0.0, 0.5373, 0.0, 0.5373, 0.25, 0.375, 0.25])
me_cube_005.use_remesh_preserve_volume = False
me_cube_005.use_remesh_preserve_attributes = False
me_cube_005.use_mirror_vertex_groups = False
me_cube_005.update()
me_cube_006 = bpy.data.meshes.new('Cube.006')
me_cube_006.from_pydata([(-1.091, -0.5308, -1.0), (-1.091, -0.5308, 1.0), (-0.8806, 0.8626, -1.0), (-0.8806, 0.8626, 1.0), (0.8806, -0.8626, -1.0), (0.8806, -0.8626, 1.0), (1.091, 0.5308, -1.0), (1.091, 0.5308, 1.0), (-1.091, -0.5308, -0.005428), (-0.8806, 0.8626, -0.005428), (1.47, 0.4608, -0.005428), (1.259, -0.9326, -0.005428)], [], [(8, 1, 3, 9), (9, 3, 7, 10), (10, 7, 5, 11), (11, 5, 1, 8), (2, 6, 4, 0), (7, 3, 1, 5), (4, 11, 8, 0), (6, 10, 11, 4), (2, 9, 10, 6), (0, 8, 9, 2)])
_uv = me_cube_006.uv_layers.new(name='UVMap')
_uv.uv.foreach_set('vector', [0.4993, 0.0, 0.625, 0.0, 0.625, 0.25, 0.4993, 0.25, 0.4993, 0.25, 0.625, 0.25, 0.625, 0.5, 0.4993, 0.5, 0.4993, 0.5, 0.625, 0.5, 0.625, 0.75, 0.4993, 0.75, 0.4993, 0.75, 0.625, 0.75, 0.625, 1.0, 0.4993, 1.0, 0.125, 0.5, 0.375, 0.5, 0.375, 0.75, 0.125, 0.75, 0.625, 0.5, 0.875, 0.5, 0.875, 0.75, 0.625, 0.75, 0.375, 0.75, 0.4993, 0.75, 0.4993, 1.0, 0.375, 1.0, 0.375, 0.5, 0.4993, 0.5, 0.4993, 0.75, 0.375, 0.75, 0.375, 0.25, 0.4993, 0.25, 0.4993, 0.5, 0.375, 0.5, 0.375, 0.0, 0.4993, 0.0, 0.4993, 0.25, 0.375, 0.25])
me_cube_006.use_remesh_preserve_volume = False
me_cube_006.use_remesh_preserve_attributes = False
me_cube_006.use_mirror_vertex_groups = False
me_cube_006.update()
me_cube_007 = bpy.data.meshes.new('Cube.007')
me_cube_007.from_pydata([(-1.091, -0.5308, -1.0), (-1.091, -0.5308, 1.0), (-0.8806, 0.8626, -1.0), (-0.8806, 0.8626, 1.0), (0.8806, -0.8626, -1.0), (0.8806, -0.8626, 1.0), (1.091, 0.5308, -1.0), (1.091, 0.5308, 1.0), (-1.091, -0.5308, 0.0), (-0.8806, 0.8626, 0.0), (1.46, 0.4626, 0.0), (1.249, -0.9309, 0.0)], [], [(8, 1, 3, 9), (9, 3, 7, 10), (10, 7, 5, 11), (11, 5, 1, 8), (2, 6, 4, 0), (7, 3, 1, 5), (4, 11, 8, 0), (6, 10, 11, 4), (2, 9, 10, 6), (0, 8, 9, 2)])
_uv = me_cube_007.uv_layers.new(name='UVMap')
_uv.uv.foreach_set('vector', [0.5, 0.0, 0.625, 0.0, 0.625, 0.25, 0.5, 0.25, 0.5, 0.25, 0.625, 0.25, 0.625, 0.5, 0.5, 0.5, 0.5, 0.5, 0.625, 0.5, 0.625, 0.75, 0.5, 0.75, 0.5, 0.75, 0.625, 0.75, 0.625, 1.0, 0.5, 1.0, 0.125, 0.5, 0.375, 0.5, 0.375, 0.75, 0.125, 0.75, 0.625, 0.5, 0.875, 0.5, 0.875, 0.75, 0.625, 0.75, 0.375, 0.75, 0.5, 0.75, 0.5, 1.0, 0.375, 1.0, 0.375, 0.5, 0.5, 0.5, 0.5, 0.75, 0.375, 0.75, 0.375, 0.25, 0.5, 0.25, 0.5, 0.5, 0.375, 0.5, 0.375, 0.0, 0.5, 0.0, 0.5, 0.25, 0.375, 0.25])
me_cube_007.use_remesh_preserve_volume = False
me_cube_007.use_remesh_preserve_attributes = False
me_cube_007.use_mirror_vertex_groups = False
me_cube_007.update()
me_cube_009 = bpy.data.meshes.new('Cube.009')
me_cube_009.from_pydata([(0.001982, 0.5256, -3.106), (-0.07717, 0.1754, -2.885), (-0.4315, 0.4787, -2.885), (-0.1868, 0.8469, -2.885), (0.3188, 0.7711, -2.885), (0.3866, 0.3561, -2.885), (-0.3149, 0.2802, -2.529), (-0.3826, 0.6952, -2.529), (0.08114, 0.8759, -2.529), (0.4355, 0.5726, -2.529), (0.1907, 0.2044, -2.529), (0.001982, 0.5256, -2.309)], [], [(0, 1, 2), (1, 0, 5), (0, 2, 3), (0, 3, 4), (0, 4, 5), (1, 5, 10), (2, 1, 6), (3, 2, 7), (4, 3, 8), (5, 4, 9), (1, 10, 6), (2, 6, 7), (3, 7, 8), (4, 8, 9), (5, 9, 10), (6, 10, 11), (7, 6, 11), (8, 7, 11), (9, 8, 11), (10, 9, 11)])
_uv = me_cube_009.uv_layers.new(name='UVMap')
_uv.uv.foreach_set('vector', [0.8182, 0.0, 0.7273, 0.1575, 0.9091, 0.1575, 0.7273, 0.1575, 0.6364, 0.0, 0.5455, 0.1575, 0.09091, 0.0, 0.0, 0.1575, 0.1818, 0.1575, 0.2727, 0.0, 0.1818, 0.1575, 0.3636, 0.1575, 0.4545, 0.0, 0.3636, 0.1575, 0.5455, 0.1575, 0.7273, 0.1575, 0.5455, 0.1575, 0.6364, 0.3149, 0.9091, 0.1575, 0.7273, 0.1575, 0.8182, 0.3149, 0.1818, 0.1575, 0.0, 0.1575, 0.09091, 0.3149, 0.3636, 0.1575, 0.1818, 0.1575, 0.2727, 0.3149, 0.5455, 0.1575, 0.3636, 0.1575, 0.4545, 0.3149, 0.7273, 0.1575, 0.6364, 0.3149, 0.8182, 0.3149, 0.9091, 0.1575, 0.8182, 0.3149, 1.0, 0.3149, 0.1818, 0.1575, 0.09091, 0.3149, 0.2727, 0.3149, 0.3636, 0.1575, 0.2727, 0.3149, 0.4545, 0.3149, 0.5455, 0.1575, 0.4545, 0.3149, 0.6364, 0.3149, 0.8182, 0.3149, 0.6364, 0.3149, 0.7273, 0.4724, 1.0, 0.3149, 0.8182, 0.3149, 0.9091, 0.4724, 0.2727, 0.3149, 0.09091, 0.3149, 0.1818, 0.4724, 0.4545, 0.3149, 0.2727, 0.3149, 0.3636, 0.4724, 0.6364, 0.3149, 0.4545, 0.3149, 0.5455, 0.4724])
me_cube_009.use_remesh_preserve_volume = False
me_cube_009.use_remesh_preserve_attributes = False
me_cube_009.use_mirror_vertex_groups = False
me_cube_009.update()
me_cube_010 = bpy.data.meshes.new('Cube.010')
me_cube_010.from_pydata([(-0.254, -0.7977, -5.828), (-0.254, -0.7977, -5.202), (-0.254, -0.3603, -5.828), (-0.254, -0.3603, -5.202), (0.2832, -0.7977, -5.828), (0.2832, -0.7977, -5.202), (0.2832, -0.3603, -5.828), (0.2832, -0.3603, -5.202), (0.2832, -0.3603, -5.391), (0.2832, -0.3603, -5.828), (0.2832, -0.7977, -5.828), (0.2832, -0.7977, -5.391), (0.8479, -0.3603, -5.618), (0.8479, -0.3603, -5.812), (0.8479, -0.7977, -5.812), (0.8479, -0.7977, -5.618), (1.13, -0.4869, -5.723), (1.13, -0.4869, -5.805), (1.13, -0.6712, -5.805), (1.13, -0.6712, -5.723), (-0.254, -0.6144, -5.828), (-0.254, -0.6144, -5.202), (0.2832, -0.6144, -5.828), (0.2832, -0.6144, -5.202), (0.2832, -0.6144, -5.828), (0.2832, -0.6144, -5.466), (0.8479, -0.6144, -5.812), (0.8479, -0.6144, -5.693), (1.13, -0.5939, -5.805), (1.13, -0.5939, -5.723)], [], [(20, 21, 3, 2), (2, 3, 7, 6), (5, 4, 10, 11), (4, 5, 1, 0), (20, 22, 4, 0), (23, 21, 1, 5), (25, 11, 15, 27), (22, 6, 9, 24), (23, 5, 11, 25), (6, 7, 8, 9), (13, 12, 16, 17), (9, 8, 12, 13), (11, 10, 14, 15), (24, 9, 13, 26), (28, 29, 19, 18), (15, 14, 18, 19), (26, 13, 17, 28), (27, 15, 19, 29), (12, 27, 29, 16), (14, 26, 28, 18), (17, 16, 29, 28), (10, 24, 26, 14), (7, 23, 25, 8), (4, 22, 24, 10), (8, 25, 27, 12), (7, 3, 21, 23), (2, 6, 22, 20), (0, 1, 21, 20)])
_uv = me_cube_010.uv_layers.new(name='UVMap')
_uv.uv.foreach_set('vector', [0.375, 0.1048, 0.625, 0.1048, 0.625, 0.25, 0.375, 0.25, 0.375, 0.25, 0.625, 0.25, 0.625, 0.5, 0.375, 0.5, 0.625, 0.75, 0.375, 0.75, 0.375, 0.75, 0.625, 0.75, 0.375, 0.75, 0.625, 0.75, 0.625, 1.0, 0.375, 1.0, 0.125, 0.6452, 0.375, 0.6452, 0.375, 0.75, 0.125, 0.75, 0.625, 0.6452, 0.875, 0.6452, 0.875, 0.75, 0.625, 0.75, 0.625, 0.6452, 0.625, 0.75, 0.625, 0.75, 0.625, 0.6452, 0.375, 0.6452, 0.375, 0.5, 0.375, 0.5, 0.375, 0.6452, 0.625, 0.6452, 0.625, 0.75, 0.625, 0.75, 0.625, 0.6452, 0.375, 0.5, 0.625, 0.5, 0.625, 0.5, 0.375, 0.5, 0.375, 0.5, 0.625, 0.5, 0.625, 0.5, 0.375, 0.5, 0.375, 0.5, 0.625, 0.5, 0.625, 0.5, 0.375, 0.5, 0.625, 0.75, 0.375, 0.75, 0.375, 0.75, 0.625, 0.75, 0.375, 0.6452, 0.375, 0.5, 0.375, 0.5, 0.375, 0.6452, 0.375, 0.6452, 0.625, 0.6452, 0.625, 0.75, 0.375, 0.75, 0.625, 0.75, 0.375, 0.75, 0.375, 0.75, 0.625, 0.75, 0.375, 0.6452, 0.375, 0.5, 0.375, 0.5, 0.375, 0.6452, 0.625, 0.6452, 0.625, 0.75, 0.625, 0.75, 0.625, 0.6452, 0.625, 0.5, 0.625, 0.6452, 0.625, 0.6452, 0.625, 0.5, 0.375, 0.75, 0.375, 0.6452, 0.375, 0.6452, 0.375, 0.75, 0.375, 0.5, 0.625, 0.5, 0.625, 0.6452, 0.375, 0.6452, 0.375, 0.75, 0.375, 0.6452, 0.375, 0.6452, 0.375, 0.75, 0.625, 0.5, 0.625, 0.6452, 0.625, 0.6452, 0.625, 0.5, 0.375, 0.75, 0.375, 0.6452, 0.375, 0.6452, 0.375, 0.75, 0.625, 0.5, 0.625, 0.6452, 0.625, 0.6452, 0.625, 0.5, 0.625, 0.5, 0.875, 0.5, 0.875, 0.6452, 0.625, 0.6452, 0.125, 0.5, 0.375, 0.5, 0.375, 0.6452, 0.125, 0.6452, 0.375, 0.0, 0.625, 0.0, 0.625, 0.1048, 0.375, 0.1048])
me_cube_010.use_remesh_preserve_volume = False
me_cube_010.use_remesh_preserve_attributes = False
me_cube_010.use_mirror_vertex_groups = False
me_cube_010.update()
me_cube_011 = bpy.data.meshes.new('Cube.011')
me_cube_011.from_pydata([(-0.7823, -1.071, -0.5327), (-0.7823, -0.8952, 0.7691), (-0.7823, 1.148, -0.5292), (-0.7823, 0.8853, 0.7656), (0.7827, -1.071, -0.5327), (0.7827, -0.8952, 0.7691), (0.7827, 1.148, -0.5292), (0.7827, 0.8853, 0.7656), (-0.6505, -0.0308, -1.135), (-0.6505, -0.0308, 0.7526), (0.9285, 0.01682, -1.116), (0.9285, 0.01682, 0.7718), (-0.7823, -1.206, 0.05766), (-0.7823, 1.253, 0.05766), (0.7827, 1.253, 0.05766), (0.7827, -1.206, 0.05766), (0.9285, 0.01682, 0.05766), (-0.6505, -0.0308, 0.03841), (0.001982, -0.5443, -3.106), (-0.07717, -0.8946, -2.885), (-0.4315, -0.5913, -2.885), (-0.1868, -0.2231, -2.885), (0.3188, -0.2989, -2.885), (0.3866, -0.7139, -2.885), (-0.3149, -0.7898, -2.529), (-0.3826, -0.3748, -2.529), (0.08114, -0.1941, -2.529), (0.4355, -0.4974, -2.529), (0.1907, -0.8656, -2.529), (0.001982, -0.5443, -2.309), (-0.2347, 0.4116, -5.212), (-0.3952, 0.3071, -2.931), (-0.182, 0.7966, -5.212), (-0.3103, 0.9274, -2.931), (0.2382, 0.3686, -5.212), (0.3665, 0.2379, -2.931), (0.2909, 0.7537, -5.212), (0.4515, 0.8582, -2.931), (-0.6256, 0.3586, -3.36), (-0.5519, 0.8963, -3.36), (0.3951, 0.8215, -3.731), (0.3215, 0.2837, -3.731), (-0.254, 0.3644, -5.828), (-0.254, 0.3644, -5.202), (-0.254, 0.8019, -5.828), (-0.254, 0.8019, -5.202), (0.2832, 0.3644, -5.828), (0.2832, 0.3644, -5.202), (0.2832, 0.8019, -5.828), (0.2832, 0.8019, -5.202), (0.2832, 0.8019, -5.391), (0.2832, 0.8019, -5.828), (0.2832, 0.3644, -5.828), (0.2832, 0.3644, -5.391), (0.8479, 0.8019, -5.618), (0.8479, 0.8019, -5.812), (0.8479, 0.3644, -5.812), (0.8479, 0.3644, -5.618), (1.13, 0.6753, -5.723), (1.13, 0.6753, -5.805), (1.13, 0.491, -5.805), (1.13, 0.491, -5.723), (-0.254, 0.5478, -5.828), (-0.254, 0.5478, -5.202), (0.2832, 0.5478, -5.828), (0.2832, 0.5478, -5.202), (0.2832, 0.5478, -5.828), (0.2832, 0.5478, -5.466), (0.8479, 0.5478, -5.812), (0.8479, 0.5478, -5.693), (1.13, 0.5683, -5.805), (1.13, 0.5683, -5.723)], [], [(17, 9, 3, 13), (13, 3, 7, 14), (16, 11, 5, 15), (15, 5, 1, 12), (8, 10, 4, 0), (11, 9, 1, 5), (7, 3, 9, 11), (2, 6, 10, 8), (14, 7, 11, 16), (12, 1, 9, 17), (0, 12, 17, 8), (6, 14, 16, 10), (4, 15, 12, 0), (10, 16, 15, 4), (2, 13, 14, 6), (8, 17, 13, 2), (18, 19, 20), (19, 18, 23), (18, 20, 21), (18, 21, 22), (18, 22, 23), (19, 23, 28), (20, 19, 24), (21, 20, 25), (22, 21, 26), (23, 22, 27), (19, 28, 24), (20, 24, 25), (21, 25, 26), (22, 26, 27), (23, 27, 28), (24, 28, 29), (25, 24, 29), (26, 25, 29), (27, 26, 29), (28, 27, 29), (38, 31, 33, 39), (39, 33, 37, 40), (40, 37, 35, 41), (41, 35, 31, 38), (32, 36, 34, 30), (37, 33, 31, 35), (34, 41, 38, 30), (36, 40, 41, 34), (32, 39, 40, 36), (30, 38, 39, 32), (62, 63, 45, 44), (44, 45, 49, 48), (47, 46, 52, 53), (46, 47, 43, 42), (62, 64, 46, 42), (65, 63, 43, 47), (67, 53, 57, 69), (64, 48, 51, 66), (65, 47, 53, 67), (48, 49, 50, 51), (55, 54, 58, 59), (51, 50, 54, 55), (53, 52, 56, 57), (66, 51, 55, 68), (70, 71, 61, 60), (57, 56, 60, 61), (68, 55, 59, 70), (69, 57, 61, 71), (54, 69, 71, 58), (56, 68, 70, 60), (59, 58, 71, 70), (52, 66, 68, 56), (49, 65, 67, 50), (46, 64, 66, 52), (50, 67, 69, 54), (49, 45, 63, 65), (44, 48, 64, 62), (42, 43, 63, 62)])
_uv = me_cube_011.uv_layers.new(name='UVMap')
_uv.uv.foreach_set('vector', [0.5, 0.125, 0.625, 0.125, 0.625, 0.25, 0.5, 0.25, 0.5, 0.25, 0.625, 0.25, 0.625, 0.5, 0.5, 0.5, 0.5, 0.625, 0.625, 0.625, 0.625, 0.75, 0.5, 0.75, 0.5, 0.75, 0.625, 0.75, 0.625, 1.0, 0.5, 1.0, 0.125, 0.625, 0.375, 0.625, 0.375, 0.75, 0.125, 0.75, 0.625, 0.625, 0.875, 0.625, 0.875, 0.75, 0.625, 0.75, 0.625, 0.5, 0.875, 0.5, 0.875, 0.625, 0.625, 0.625, 0.125, 0.5, 0.375, 0.5, 0.375, 0.625, 0.125, 0.625, 0.5, 0.5, 0.625, 0.5, 0.625, 0.625, 0.5, 0.625, 0.5, 0.0, 0.625, 0.0, 0.625, 0.125, 0.5, 0.125, 0.375, 0.0, 0.5, 0.0, 0.5, 0.125, 0.375, 0.125, 0.375, 0.5, 0.5, 0.5, 0.5, 0.625, 0.375, 0.625, 0.375, 0.75, 0.5, 0.75, 0.5, 1.0, 0.375, 1.0, 0.375, 0.625, 0.5, 0.625, 0.5, 0.75, 0.375, 0.75, 0.375, 0.25, 0.5, 0.25, 0.5, 0.5, 0.375, 0.5, 0.375, 0.125, 0.5, 0.125, 0.5, 0.25, 0.375, 0.25, 0.8182, 0.0, 0.7273, 0.1575, 0.9091, 0.1575, 0.7273, 0.1575, 0.6364, 0.0, 0.5455, 0.1575, 0.09091, 0.0, 0.0, 0.1575, 0.1818, 0.1575, 0.2727, 0.0, 0.1818, 0.1575, 0.3636, 0.1575, 0.4545, 0.0, 0.3636, 0.1575, 0.5455, 0.1575, 0.7273, 0.1575, 0.5455, 0.1575, 0.6364, 0.3149, 0.9091, 0.1575, 0.7273, 0.1575, 0.8182, 0.3149, 0.1818, 0.1575, 0.0, 0.1575, 0.09091, 0.3149, 0.3636, 0.1575, 0.1818, 0.1575, 0.2727, 0.3149, 0.5455, 0.1575, 0.3636, 0.1575, 0.4545, 0.3149, 0.7273, 0.1575, 0.6364, 0.3149, 0.8182, 0.3149, 0.9091, 0.1575, 0.8182, 0.3149, 1.0, 0.3149, 0.1818, 0.1575, 0.09091, 0.3149, 0.2727, 0.3149, 0.3636, 0.1575, 0.2727, 0.3149, 0.4545, 0.3149, 0.5455, 0.1575, 0.4545, 0.3149, 0.6364, 0.3149, 0.8182, 0.3149, 0.6364, 0.3149, 0.7273, 0.4724, 1.0, 0.3149, 0.8182, 0.3149, 0.9091, 0.4724, 0.2727, 0.3149, 0.09091, 0.3149, 0.1818, 0.4724, 0.4545, 0.3149, 0.2727, 0.3149, 0.3636, 0.4724, 0.6364, 0.3149, 0.4545, 0.3149, 0.5455, 0.4724, 0.5373, 0.0, 0.625, 0.0, 0.625, 0.25, 0.5373, 0.25, 0.5373, 0.25, 0.625, 0.25, 0.625, 0.5, 0.5373, 0.5, 0.5373, 0.5, 0.625, 0.5, 0.625, 0.75, 0.5373, 0.75, 0.5373, 0.75, 0.625, 0.75, 0.625, 1.0, 0.5373, 1.0, 0.125, 0.5, 0.375, 0.5, 0.375, 0.75, 0.125, 0.75, 0.625, 0.5, 0.875, 0.5, 0.875, 0.75, 0.625, 0.75, 0.375, 0.75, 0.5373, 0.75, 0.5373, 1.0, 0.375, 1.0, 0.375, 0.5, 0.5373, 0.5, 0.5373, 0.75, 0.375, 0.75, 0.375, 0.25, 0.5373, 0.25, 0.5373, 0.5, 0.375, 0.5, 0.375, 0.0, 0.5373, 0.0, 0.5373, 0.25, 0.375, 0.25, 0.375, 0.1048, 0.625, 0.1048, 0.625, 0.25, 0.375, 0.25, 0.375, 0.25, 0.625, 0.25, 0.625, 0.5, 0.375, 0.5, 0.625, 0.75, 0.375, 0.75, 0.375, 0.75, 0.625, 0.75, 0.375, 0.75, 0.625, 0.75, 0.625, 1.0, 0.375, 1.0, 0.125, 0.6452, 0.375, 0.6452, 0.375, 0.75, 0.125, 0.75, 0.625, 0.6452, 0.875, 0.6452, 0.875, 0.75, 0.625, 0.75, 0.625, 0.6452, 0.625, 0.75, 0.625, 0.75, 0.625, 0.6452, 0.375, 0.6452, 0.375, 0.5, 0.375, 0.5, 0.375, 0.6452, 0.625, 0.6452, 0.625, 0.75, 0.625, 0.75, 0.625, 0.6452, 0.375, 0.5, 0.625, 0.5, 0.625, 0.5, 0.375, 0.5, 0.375, 0.5, 0.625, 0.5, 0.625, 0.5, 0.375, 0.5, 0.375, 0.5, 0.625, 0.5, 0.625, 0.5, 0.375, 0.5, 0.625, 0.75, 0.375, 0.75, 0.375, 0.75, 0.625, 0.75, 0.375, 0.6452, 0.375, 0.5, 0.375, 0.5, 0.375, 0.6452, 0.375, 0.6452, 0.625, 0.6452, 0.625, 0.75, 0.375, 0.75, 0.625, 0.75, 0.375, 0.75, 0.375, 0.75, 0.625, 0.75, 0.375, 0.6452, 0.375, 0.5, 0.375, 0.5, 0.375, 0.6452, 0.625, 0.6452, 0.625, 0.75, 0.625, 0.75, 0.625, 0.6452, 0.625, 0.5, 0.625, 0.6452, 0.625, 0.6452, 0.625, 0.5, 0.375, 0.75, 0.375, 0.6452, 0.375, 0.6452, 0.375, 0.75, 0.375, 0.5, 0.625, 0.5, 0.625, 0.6452, 0.375, 0.6452, 0.375, 0.75, 0.375, 0.6452, 0.375, 0.6452, 0.375, 0.75, 0.625, 0.5, 0.625, 0.6452, 0.625, 0.6452, 0.625, 0.5, 0.375, 0.75, 0.375, 0.6452, 0.375, 0.6452, 0.375, 0.75, 0.625, 0.5, 0.625, 0.6452, 0.625, 0.6452, 0.625, 0.5, 0.625, 0.5, 0.875, 0.5, 0.875, 0.6452, 0.625, 0.6452, 0.125, 0.5, 0.375, 0.5, 0.375, 0.6452, 0.125, 0.6452, 0.375, 0.0, 0.625, 0.0, 0.625, 0.1048, 0.375, 0.1048])
me_cube_011.use_remesh_preserve_volume = False
me_cube_011.use_remesh_preserve_attributes = False
me_cube_011.use_mirror_vertex_groups = False
me_cube_011.update()
arm_armature_001 = bpy.data.armatures.new('Armature.001')  # bones are not reproduced

# ---- objects
ob_cube = bpy.data.objects.new('Cube', me_cube)
ob_light = bpy.data.objects.new('Light', light_light)
ob_camera = bpy.data.objects.new('Camera', cam_camera)
ob_cube_001 = bpy.data.objects.new('Cube.001', me_cube_001)
ob_cube_002 = bpy.data.objects.new('Cube.002', me_cube_002)
ob_cube_003 = bpy.data.objects.new('Cube.003', me_cube_003)
ob_cube_004 = bpy.data.objects.new('Cube.004', me_cube_004)
ob_cube_005 = bpy.data.objects.new('Cube.005', me_cube_005)
ob_cube_006 = bpy.data.objects.new('Cube.006', me_cube_006)
ob_cube_007 = bpy.data.objects.new('Cube.007', me_cube_007)
ob_cube_009 = bpy.data.objects.new('Cube.009', me_cube_009)
ob_cube_008 = bpy.data.objects.new('Cube.008', me_cube_010)
ob_cube_010 = bpy.data.objects.new('Cube.010', me_cube_011)
ob_armature_001 = bpy.data.objects.new('Armature.001', arm_armature_001)

# ---- transforms, parenting, visibility, modifiers, constraints
ob_cube.parent = ob_armature_001
ob_cube.matrix_parent_inverse = Matrix(((1.0, -0.0, -0.0, -0.2747), (-0.0, 1.0, 0.0, 0.002411), (-0.0, -0.0, 1.0, -1.52), (-0.0, 0.0, -0.0, 1.0)))
ob_cube.location = (0.0, 0.0, 2.926)
ob_cube.scale = (0.1734, 0.1228, 0.2629)
ob_cube.lock_rotations_4d = False
ob_cube.empty_display_type = 'ARROWS'
ob_cube.lineart.crease_threshold = 0.0
_vg = ob_cube.vertex_groups.new(name='Bone')
_vg = ob_cube.vertex_groups.new(name='Center-Spine(box)')
_vg = ob_cube.vertex_groups.new(name='Chest-Spine')
_vg = ob_cube.vertex_groups.new(name='Neck')
_vg = ob_cube.vertex_groups.new(name='Head')
_vg.add([0, 1, 2, 3, 4, 5, 6, 7, 8, 9, 10, 11, 12, 13, 14, 15, 16, 17, 18, 19, 20, 21, 22, 23, 24, 25, 26, 27, 28, 29, 30, 31], 1.0, 'REPLACE')
_vg = ob_cube.vertex_groups.new(name='Right Shoulder')
_vg = ob_cube.vertex_groups.new(name='Right Upper Arm')
_vg = ob_cube.vertex_groups.new(name='Right Arm')
_vg = ob_cube.vertex_groups.new(name='Left Shoulder')
_vg = ob_cube.vertex_groups.new(name='Left Upper Arm')
_vg = ob_cube.vertex_groups.new(name='Left Arm')
_vg = ob_cube.vertex_groups.new(name='Left Thigh')
_vg = ob_cube.vertex_groups.new(name='Left Upper Leg')
_vg = ob_cube.vertex_groups.new(name='Left Leg')
_vg = ob_cube.vertex_groups.new(name='Left Foot')
_vg = ob_cube.vertex_groups.new(name='Right Thigh')
_vg = ob_cube.vertex_groups.new(name='Right Upper Leg')
_vg = ob_cube.vertex_groups.new(name='Right Leg')
_vg = ob_cube.vertex_groups.new(name='Right Foot')
_m = ob_cube.modifiers.new('Armature', 'ARMATURE')
_m.object = ob_armature_001
ob_light.location = (4.076, 1.005, 5.904)
ob_light.rotation_euler = (0.6503, 0.05522, 1.866)
ob_light.lock_rotations_4d = False
ob_light.empty_display_type = 'ARROWS'
ob_light.color = (0.0, 0.0, 0.0, 0.0)
ob_light.lineart.crease_threshold = 0.0
ob_camera.location = (7.359, -6.926, 4.958)
ob_camera.rotation_euler = (1.109, 0.0, 0.8149)
ob_camera.lock_rotations_4d = False
ob_camera.empty_display_type = 'ARROWS'
ob_camera.color = (0.0, 0.0, 0.0, 0.0)
ob_camera.display_type = 'WIRE'
ob_camera.lineart.crease_threshold = 0.0
ob_cube_001.parent = ob_armature_001
ob_cube_001.matrix_parent_inverse = Matrix(((1.0, -0.0, -0.0, -0.2747), (-0.0, 1.0, 0.0, 0.002411), (-0.0, -0.0, 1.0, -1.52), (-0.0, 0.0, -0.0, 1.0)))
ob_cube_001.location = (0.04262, 0.0, 2.593)
ob_cube_001.scale = (0.04073, 0.07686, 0.07686)
ob_cube_001.lineart.crease_threshold = 0.0
_vg = ob_cube_001.vertex_groups.new(name='Bone')
_vg = ob_cube_001.vertex_groups.new(name='Center-Spine(box)')
_vg = ob_cube_001.vertex_groups.new(name='Chest-Spine')
_vg = ob_cube_001.vertex_groups.new(name='Neck')
_vg = ob_cube_001.vertex_groups.new(name='Head')
_vg = ob_cube_001.vertex_groups.new(name='Right Shoulder')
for _i, _w in zip([0, 1, 3, 4, 5, 6, 7, 8, 9, 10, 11, 13, 15, 16, 17, 19, 20, 21, 22, 23, 25, 26, 28, 29, 30, 31, 32, 34, 35, 36, 37, 38, 39, 40, 41], [0.02374, 0.02494, 0.06217, 0.3601, 0.291, 0.007843, 0.01887, 0.2604, 0.9367, 0.1948, 0.1565, 0.005798, 0.1037, 0.1345, 0.03836, 0.1537, 0.1633, 0.568, 0.08587, 0.2606, 0.008082, 0.03642, 0.5575, 0.143, 0.7857, 0.8335, 0.07041, 0.08891, 0.7571, 0.6892, 0.05808, 0.1918, 0.06125, 0.207, 0.6686]): _vg.add([_i], _w, 'REPLACE')
_vg = ob_cube_001.vertex_groups.new(name='Right Upper Arm')
for _i, _w in zip([0, 1, 2, 3, 4, 5, 6, 7, 8, 9, 10, 11, 12, 13, 14, 15, 16, 17, 18, 19, 20, 21, 22, 23, 24, 25, 26, 27, 28, 29, 30, 31, 32, 33, 34, 35, 36, 37, 38, 39, 40, 41], [0.9631, 0.9625, 0.9906, 0.9378, 0.6399, 0.709, 0.9711, 0.9656, 0.7396, 0.06334, 0.8052, 0.8435, 0.9935, 0.9721, 0.9871, 0.8963, 0.8655, 0.9558, 0.9796, 0.8463, 0.8367, 0.432, 0.9141, 0.7394, 0.9859, 0.971, 0.9568, 0.983, 0.4425, 0.857, 0.2143, 0.1665, 0.9296, 0.9756, 0.9111, 0.2429, 0.3108, 0.9419, 0.8082, 0.9388, 0.793, 0.3314]): _vg.add([_i], _w, 'REPLACE')
_vg = ob_cube_001.vertex_groups.new(name='Right Arm')
_vg = ob_cube_001.vertex_groups.new(name='Left Shoulder')
_vg = ob_cube_001.vertex_groups.new(name='Left Upper Arm')
for _i, _w in zip([42, 43, 44, 45, 46, 47, 48, 49, 50, 51, 52, 53, 55, 56, 57, 58, 59, 60, 61, 62, 63, 64, 65], [1.0, 1.0, 1.0, 1.0, 1.0, 1.0, 1.0, 1.0, 1.0, 1.0, 1.0, 1.0, 0.01756, 0.04845, 0.04556, 0.06647, 0.03707, 0.2419, 0.1488, 0.1642, 0.4388, 0.1027, 0.8752]): _vg.add([_i], _w, 'REPLACE')
_vg = ob_cube_001.vertex_groups.new(name='Left Arm')
for _i, _w in zip([54, 55, 56, 57, 58, 59, 60, 61, 62, 63, 64, 65, 66, 67, 68, 69, 70, 71, 72, 73], [0.9939, 0.9662, 0.9508, 0.9522, 0.9335, 0.9565, 0.7581, 0.8512, 0.8358, 0.5612, 0.8973, 0.1248, 1.0, 1.0, 1.0, 1.0, 1.0, 1.0, 1.0, 1.0]): _vg.add([_i], _w, 'REPLACE')
_vg = ob_cube_001.vertex_groups.new(name='Left Thigh')
_vg = ob_cube_001.vertex_groups.new(name='Left Upper Leg')
_vg = ob_cube_001.vertex_groups.new(name='Left Leg')
_vg = ob_cube_001.vertex_groups.new(name='Left Foot')
_vg = ob_cube_001.vertex_groups.new(name='Right Thigh')
_vg = ob_cube_001.vertex_groups.new(name='Right Upper Leg')
_vg = ob_cube_001.vertex_groups.new(name='Right Leg')
_vg = ob_cube_001.vertex_groups.new(name='Right Foot')
_m = ob_cube_001.modifiers.new('Armature', 'ARMATURE')
_m.object = ob_armature_001
ob_cube_002.parent = ob_armature_001
ob_cube_002.matrix_parent_inverse = Matrix(((1.0, -0.0, -0.0, -0.2747), (-0.0, 1.0, 0.0, 0.002411), (-0.0, -0.0, 1.0, -1.52), (-0.0, 0.0, -0.0, 1.0)))
ob_cube_002.location = (0.06535, 0.0, 2.593)
ob_cube_002.scale = (0.04073, 0.07686, 0.07686)
ob_cube_002.lineart.crease_threshold = 0.0
_vg = ob_cube_002.vertex_groups.new(name='Bone')
_vg = ob_cube_002.vertex_groups.new(name='Center-Spine(box)')
_vg = ob_cube_002.vertex_groups.new(name='Chest-Spine')
for _i, _w in zip([8, 9, 10, 11, 12, 13, 14, 15, 16, 17, 18, 19, 20, 21, 22, 23, 24, 25, 26, 27, 28, 29, 30, 31, 74, 75, 76, 77, 78, 79], [0.3559, 0.07459, 0.8226, 0.5629, 0.5898, 0.09755, 0.775, 0.5756, 0.07844, 0.5859, 0.5912, 0.1045, 0.7379, 0.7218, 0.3241, 0.2122, 0.9007, 0.1602, 0.9045, 0.3247, 0.3235, 0.1918, 0.8121, 0.8051, 0.9635, 0.7684, 0.8593, 0.8737, 0.9568, 0.8282]): _vg.add([_i], _w, 'REPLACE')
_vg = ob_cube_002.vertex_groups.new(name='Neck')
for _i, _w in zip([0, 1, 2, 3, 4, 5, 6, 7, 15, 18, 27, 28, 31], [0.06459, 0.8425, 0.1032, 0.8081, 0.08493, 0.8478, 0.01874, 0.6316, 0.02455, 0.02613, 0.03163, 0.1637, 0.02794]): _vg.add([_i], _w, 'REPLACE')
_vg = ob_cube_002.vertex_groups.new(name='Head')
_vg = ob_cube_002.vertex_groups.new(name='Right Shoulder')
for _i, _w in zip([0, 1, 2, 3, 4, 5, 6, 7, 8, 9, 10, 11, 12, 13, 14, 15, 16, 17, 18, 19, 20, 21, 22, 23, 24, 25, 26, 27, 28, 29, 30, 31, 74, 75, 76, 77, 78, 79], [0.8956, 0.1265, 0.07267, 0.01281, 0.8549, 0.1109, 0.006374, 0.04851, 0.6402, 0.9158, 0.1444, 0.3693, 0.3977, 0.858, 0.1515, 0.265, 0.9137, 0.3483, 0.2554, 0.8591, 0.2154, 0.1844, 0.6578, 0.7831, 0.09556, 0.8066, 0.06057, 0.3484, 0.2757, 0.7835, 0.1798, 0.09663, 0.01641, 0.2284, 0.1004, 0.1006, 0.01803, 0.1646]): _vg.add([_i], _w, 'REPLACE')
_vg = ob_cube_002.vertex_groups.new(name='Right Upper Arm')
_vg = ob_cube_002.vertex_groups.new(name='Right Arm')
_vg = ob_cube_002.vertex_groups.new(name='Left Shoulder')
for _i, _w in zip([0, 1, 2, 3, 4, 5, 6, 7, 10, 11, 13, 14, 15, 17, 18, 19, 20, 21, 25, 27, 28, 31, 32, 33, 34, 35, 37, 38, 39, 40, 41, 42, 43, 44, 45, 46, 47, 48, 49, 50, 54, 55, 56, 57, 58, 59, 61, 62, 64, 65, 66, 67, 68, 69, 70, 71, 72, 73, 76], [0.02969, 0.01206, 0.8242, 0.1605, 0.06017, 0.03262, 0.9374, 0.3192, 0.0001312, 0.05252, 0.01721, 0.05413, 0.122, 0.05088, 0.1154, 0.003749, 0.02146, 0.07047, 0.007105, 0.2861, 0.237, 0.05928, 0.02581, 0.2681, 0.3378, 0.05795, 0.01929, 0.6535, 0.2117, 0.01735, 0.0106, 0.1868, 0.1643, 0.1466, 0.1268, 0.5384, 0.09553, 0.001355, 0.03645, 0.153, 0.2401, 0.08086, 0.7834, 0.7133, 0.1282, 0.5203, 0.03, 0.006473, 0.646, 0.49, 0.0799, 0.001697, 0.07103, 0.6349, 0.1962, 0.1843, 0.06416, 0.06409, 0.009018]): _vg.add([_i], _w, 'REPLACE')
_vg = ob_cube_002.vertex_groups.new(name='Left Upper Arm')
for _i, _w in zip([32, 33, 34, 35, 36, 37, 38, 39, 40, 41, 42, 43, 44, 45, 46, 47, 48, 49, 50, 51, 52, 53, 54, 55, 56, 57, 58, 59, 60, 61, 62, 63, 64, 65, 66, 67, 68, 69, 70, 71, 72, 73], [0.9621, 0.7319, 0.6622, 0.9421, 0.9911, 0.9654, 0.3465, 0.7883, 0.9663, 0.9697, 0.8132, 0.8357, 0.8534, 0.8732, 0.4616, 0.9045, 0.9743, 0.9568, 0.847, 0.9942, 0.9806, 0.9882, 0.7599, 0.9191, 0.2166, 0.2867, 0.8718, 0.4797, 0.9834, 0.96, 0.9718, 0.9858, 0.354, 0.51, 0.9201, 0.9742, 0.929, 0.3651, 0.8038, 0.8157, 0.9358, 0.9359]): _vg.add([_i], _w, 'REPLACE')
_vg = ob_cube_002.vertex_groups.new(name='Left Arm')
_vg = ob_cube_002.vertex_groups.new(name='Left Thigh')
_vg = ob_cube_002.vertex_groups.new(name='Left Upper Leg')
_vg = ob_cube_002.vertex_groups.new(name='Left Leg')
_vg = ob_cube_002.vertex_groups.new(name='Left Foot')
_vg = ob_cube_002.vertex_groups.new(name='Right Thigh')
_vg = ob_cube_002.vertex_groups.new(name='Right Upper Leg')
_vg = ob_cube_002.vertex_groups.new(name='Right Leg')
_vg = ob_cube_002.vertex_groups.new(name='Right Foot')
_m = ob_cube_002.modifiers.new('Armature', 'ARMATURE')
_m.object = ob_armature_001
ob_cube_003.parent = ob_armature_001
ob_cube_003.matrix_parent_inverse = Matrix(((1.0, -0.0, -0.0, -0.2747), (-0.0, 1.0, 0.0, 0.002411), (-0.0, -0.0, 1.0, -1.52), (-0.0, 0.0, -0.0, 1.0)))
ob_cube_003.location = (0.03697, 0.01636, 2.593)
ob_cube_003.rotation_euler = (0.0, 0.0, 3.142)
ob_cube_003.scale = (0.04073, 0.07686, 0.07686)
ob_cube_003.lineart.crease_threshold = 0.0
_vg = ob_cube_003.vertex_groups.new(name='Bone')
_vg = ob_cube_003.vertex_groups.new(name='Center-Spine(box)')
_vg = ob_cube_003.vertex_groups.new(name='Chest-Spine')
_vg = ob_cube_003.vertex_groups.new(name='Neck')
_vg = ob_cube_003.vertex_groups.new(name='Head')
_vg = ob_cube_003.vertex_groups.new(name='Right Shoulder')
_vg = ob_cube_003.vertex_groups.new(name='Right Upper Arm')
_vg.add([0, 1, 2, 3, 4, 5, 6, 7, 8, 9, 10, 11], 1.0, 'REPLACE')
_vg = ob_cube_003.vertex_groups.new(name='Right Arm')
for _i, _w in zip([12, 13, 14, 15, 16, 17, 18, 19, 20, 21, 22, 23, 24, 25, 26, 27, 28, 29, 30, 31], [1.0, 1.0, 1.0, 1.0, 1.0, 1.0, 1.0, 1.0, 1.0, 1.0, 1.0, 1.0, 1.0, 1.0, 1.0, 1.0, 1.0, 1.0, 1.0, 1.0]): _vg.add([_i], _w, 'REPLACE')
_vg = ob_cube_003.vertex_groups.new(name='Left Shoulder')
_vg = ob_cube_003.vertex_groups.new(name='Left Upper Arm')
_vg = ob_cube_003.vertex_groups.new(name='Left Arm')
_vg = ob_cube_003.vertex_groups.new(name='Left Thigh')
_vg = ob_cube_003.vertex_groups.new(name='Left Upper Leg')
_vg = ob_cube_003.vertex_groups.new(name='Left Leg')
_vg = ob_cube_003.vertex_groups.new(name='Left Foot')
_vg = ob_cube_003.vertex_groups.new(name='Right Thigh')
_vg = ob_cube_003.vertex_groups.new(name='Right Upper Leg')
_vg = ob_cube_003.vertex_groups.new(name='Right Leg')
_vg = ob_cube_003.vertex_groups.new(name='Right Foot')
_m = ob_cube_003.modifiers.new('Armature', 'ARMATURE')
_m.object = ob_armature_001
ob_cube_004.parent = ob_armature_001
ob_cube_004.matrix_parent_inverse = Matrix(((1.0, -0.0, -0.0, -0.2747), (-0.0, 1.0, 0.0, 0.002411), (-0.0, -0.0, 1.0, -1.52), (-0.0, 0.0, -0.0, 1.0)))
ob_cube_004.location = (0.06845, 0.0, 1.914)
ob_cube_004.scale = (0.08085, 0.09988, 0.1399)
ob_cube_004.lineart.crease_threshold = 0.0
_vg = ob_cube_004.vertex_groups.new(name='Bone')
_vg = ob_cube_004.vertex_groups.new(name='Center-Spine(box)')
_vg.add([0, 1, 2, 3, 4, 5, 6, 7], 1.0, 'REPLACE')
_vg = ob_cube_004.vertex_groups.new(name='Chest-Spine')
_vg = ob_cube_004.vertex_groups.new(name='Neck')
_vg = ob_cube_004.vertex_groups.new(name='Head')
_vg = ob_cube_004.vertex_groups.new(name='Right Shoulder')
_vg = ob_cube_004.vertex_groups.new(name='Right Upper Arm')
_vg = ob_cube_004.vertex_groups.new(name='Right Arm')
_vg = ob_cube_004.vertex_groups.new(name='Left Shoulder')
_vg = ob_cube_004.vertex_groups.new(name='Left Upper Arm')
_vg = ob_cube_004.vertex_groups.new(name='Left Arm')
_vg = ob_cube_004.vertex_groups.new(name='Left Thigh')
_vg = ob_cube_004.vertex_groups.new(name='Left Upper Leg')
_vg = ob_cube_004.vertex_groups.new(name='Left Leg')
_vg = ob_cube_004.vertex_groups.new(name='Left Foot')
_vg = ob_cube_004.vertex_groups.new(name='Right Thigh')
_vg = ob_cube_004.vertex_groups.new(name='Right Upper Leg')
_vg = ob_cube_004.vertex_groups.new(name='Right Leg')
_vg = ob_cube_004.vertex_groups.new(name='Right Foot')
_m = ob_cube_004.modifiers.new('Armature', 'ARMATURE')
_m.object = ob_armature_001
ob_cube_005.parent = ob_armature_001
ob_cube_005.matrix_parent_inverse = Matrix(((1.0, -0.0, -0.0, -0.2747), (-0.0, 1.0, 0.0, 0.002411), (-0.0, -0.0, 1.0, -1.52), (-0.0, 0.0, -0.0, 1.0)))
ob_cube_005.location = (-0.1123, 1.477, 1.506)
ob_cube_005.scale = (0.2242, 0.2754, 0.2754)
ob_cube_005.lineart.crease_threshold = 0.0
_vg = ob_cube_005.vertex_groups.new(name='Bone')
_vg = ob_cube_005.vertex_groups.new(name='Center-Spine(box)')
_vg = ob_cube_005.vertex_groups.new(name='Chest-Spine')
_vg = ob_cube_005.vertex_groups.new(name='Neck')
_vg = ob_cube_005.vertex_groups.new(name='Head')
_vg = ob_cube_005.vertex_groups.new(name='Right Shoulder')
_vg = ob_cube_005.vertex_groups.new(name='Right Upper Arm')
_vg = ob_cube_005.vertex_groups.new(name='Right Arm')
_vg = ob_cube_005.vertex_groups.new(name='Left Shoulder')
_vg = ob_cube_005.vertex_groups.new(name='Left Upper Arm')
_vg = ob_cube_005.vertex_groups.new(name='Left Arm')
_vg = ob_cube_005.vertex_groups.new(name='Left Thigh')
_vg = ob_cube_005.vertex_groups.new(name='Left Upper Leg')
_vg = ob_cube_005.vertex_groups.new(name='Left Leg')
_vg = ob_cube_005.vertex_groups.new(name='Left Foot')
_vg = ob_cube_005.vertex_groups.new(name='Right Thigh')
_vg = ob_cube_005.vertex_groups.new(name='Right Upper Leg')
_vg = ob_cube_005.vertex_groups.new(name='Right Leg')
_vg.add([0, 1, 2, 3, 4, 5, 6, 7, 8, 9, 10, 11], 1.0, 'REPLACE')
_vg = ob_cube_005.vertex_groups.new(name='Right Foot')
_m = ob_cube_005.modifiers.new('Armature', 'ARMATURE')
_m.object = ob_armature_001
ob_cube_006.parent = ob_armature_001
ob_cube_006.matrix_parent_inverse = Matrix(((1.0, -0.0, -0.0, -0.2747), (-0.0, 1.0, 0.0, 0.002411), (-0.0, -0.0, 1.0, -1.52), (-0.0, 0.0, -0.0, 1.0)))
ob_cube_006.location = (0.0661, 0.149, 1.137)
ob_cube_006.rotation_euler = (0.0, -0.0, 0.183)
ob_cube_006.scale = (0.116, 0.116, 0.2547)
ob_cube_006.lineart.crease_threshold = 0.0
_vg = ob_cube_006.vertex_groups.new(name='Bone')
_vg = ob_cube_006.vertex_groups.new(name='Center-Spine(box)')
_vg = ob_cube_006.vertex_groups.new(name='Chest-Spine')
_vg = ob_cube_006.vertex_groups.new(name='Neck')
_vg = ob_cube_006.vertex_groups.new(name='Head')
_vg = ob_cube_006.vertex_groups.new(name='Right Shoulder')
_vg = ob_cube_006.vertex_groups.new(name='Right Upper Arm')
_vg = ob_cube_006.vertex_groups.new(name='Right Arm')
_vg = ob_cube_006.vertex_groups.new(name='Left Shoulder')
_vg = ob_cube_006.vertex_groups.new(name='Left Upper Arm')
_vg = ob_cube_006.vertex_groups.new(name='Left Arm')
_vg = ob_cube_006.vertex_groups.new(name='Left Thigh')
for _i, _w in zip([1, 3, 5, 7, 9, 10], [0.09393, 0.4378, 0.08428, 0.4304, 0.008963, 0.01895]): _vg.add([_i], _w, 'REPLACE')
_vg = ob_cube_006.vertex_groups.new(name='Left Upper Leg')
for _i, _w in zip([0, 1, 2, 3, 4, 5, 6, 7, 8, 9, 10, 11], [0.9906, 0.9061, 0.9875, 0.5622, 0.997, 0.9157, 0.9956, 0.5696, 0.9894, 0.9705, 0.9655, 0.9873]): _vg.add([_i], _w, 'REPLACE')
_vg = ob_cube_006.vertex_groups.new(name='Left Leg')
_vg = ob_cube_006.vertex_groups.new(name='Left Foot')
_vg = ob_cube_006.vertex_groups.new(name='Right Thigh')
_vg = ob_cube_006.vertex_groups.new(name='Right Upper Leg')
_vg = ob_cube_006.vertex_groups.new(name='Right Leg')
_vg = ob_cube_006.vertex_groups.new(name='Right Foot')
_m = ob_cube_006.modifiers.new('Armature', 'ARMATURE')
_m.object = ob_armature_001
ob_cube_007.parent = ob_armature_001
ob_cube_007.matrix_parent_inverse = Matrix(((1.0, -0.0, -0.0, -0.2747), (-0.0, 1.0, 0.0, 0.002411), (-0.0, -0.0, 1.0, -1.52), (-0.0, 0.0, -0.0, 1.0)))
ob_cube_007.location = (0.0661, -0.15, 1.137)
ob_cube_007.rotation_euler = (0.0, -0.0, 0.183)
ob_cube_007.scale = (0.116, 0.116, 0.2547)
ob_cube_007.lineart.crease_threshold = 0.0
_vg = ob_cube_007.vertex_groups.new(name='Bone')
_vg = ob_cube_007.vertex_groups.new(name='Center-Spine(box)')
_vg = ob_cube_007.vertex_groups.new(name='Chest-Spine')
_vg = ob_cube_007.vertex_groups.new(name='Neck')
_vg = ob_cube_007.vertex_groups.new(name='Head')
_vg = ob_cube_007.vertex_groups.new(name='Right Shoulder')
_vg = ob_cube_007.vertex_groups.new(name='Right Upper Arm')
_vg = ob_cube_007.vertex_groups.new(name='Right Arm')
_vg = ob_cube_007.vertex_groups.new(name='Left Shoulder')
_vg = ob_cube_007.vertex_groups.new(name='Left Upper Arm')
_vg = ob_cube_007.vertex_groups.new(name='Left Arm')
_vg = ob_cube_007.vertex_groups.new(name='Left Thigh')
_vg = ob_cube_007.vertex_groups.new(name='Left Upper Leg')
_vg = ob_cube_007.vertex_groups.new(name='Left Leg')
_vg = ob_cube_007.vertex_groups.new(name='Left Foot')
_vg = ob_cube_007.vertex_groups.new(name='Right Thigh')
for _i, _w in zip([1, 3, 5, 7, 8, 11], [0.4244, 0.07737, 0.4316, 0.08311, 0.005966, 0.02233]): _vg.add([_i], _w, 'REPLACE')
_vg = ob_cube_007.vertex_groups.new(name='Right Upper Leg')
for _i, _w in zip([0, 1, 2, 3, 4, 5, 6, 7, 8, 9, 10, 11], [0.9904, 0.5756, 0.9969, 0.9226, 0.9952, 0.5684, 0.9978, 0.9169, 0.972, 0.9911, 0.9873, 0.9638]): _vg.add([_i], _w, 'REPLACE')
_vg = ob_cube_007.vertex_groups.new(name='Right Leg')
_vg = ob_cube_007.vertex_groups.new(name='Right Foot')
_m = ob_cube_007.modifiers.new('Armature', 'ARMATURE')
_m.object = ob_armature_001
ob_cube_009.parent = ob_armature_001
ob_cube_009.matrix_parent_inverse = Matrix(((1.0, -0.0, -0.0, -0.2747), (-0.0, 1.0, 0.0, 0.002411), (-0.0, -0.0, 1.0, -1.52), (-0.0, 0.0, -0.0, 1.0)))
ob_cube_009.location = (0.06714, 0.0137, 1.57)
ob_cube_009.scale = (0.2242, 0.2754, 0.2754)
ob_cube_009.lineart.crease_threshold = 0.0
_vg = ob_cube_009.vertex_groups.new(name='Bone')
_vg = ob_cube_009.vertex_groups.new(name='Center-Spine(box)')
_vg = ob_cube_009.vertex_groups.new(name='Chest-Spine')
_vg = ob_cube_009.vertex_groups.new(name='Neck')
_vg = ob_cube_009.vertex_groups.new(name='Head')
_vg = ob_cube_009.vertex_groups.new(name='Right Shoulder')
_vg = ob_cube_009.vertex_groups.new(name='Right Upper Arm')
_vg = ob_cube_009.vertex_groups.new(name='Right Arm')
_vg = ob_cube_009.vertex_groups.new(name='Left Shoulder')
_vg = ob_cube_009.vertex_groups.new(name='Left Upper Arm')
_vg = ob_cube_009.vertex_groups.new(name='Left Arm')
_vg = ob_cube_009.vertex_groups.new(name='Left Thigh')
_vg = ob_cube_009.vertex_groups.new(name='Left Upper Leg')
for _i, _w in zip([2, 3, 6, 7, 8, 9, 10, 11], [0.006298, 0.003265, 0.1196, 0.1229, 0.1121, 0.1004, 0.1059, 0.9817]): _vg.add([_i], _w, 'REPLACE')
_vg = ob_cube_009.vertex_groups.new(name='Left Leg')
for _i, _w in zip([0, 1, 2, 3, 4, 5, 6, 7, 8, 9, 10], [0.9998, 0.9753, 0.9719, 0.9734, 0.9778, 0.9791, 0.8804, 0.8771, 0.8879, 0.8996, 0.8941]): _vg.add([_i], _w, 'REPLACE')
_vg = ob_cube_009.vertex_groups.new(name='Left Foot')
_vg = ob_cube_009.vertex_groups.new(name='Right Thigh')
_vg = ob_cube_009.vertex_groups.new(name='Right Upper Leg')
_vg = ob_cube_009.vertex_groups.new(name='Right Leg')
_vg = ob_cube_009.vertex_groups.new(name='Right Foot')
_m = ob_cube_009.modifiers.new('Armature', 'ARMATURE')
_m.object = ob_armature_001
ob_cube_008.parent = ob_armature_001
ob_cube_008.matrix_parent_inverse = Matrix(((1.0, -0.0, -0.0, -0.2747), (-0.0, 1.0, 0.0, 0.002411), (-0.0, -0.0, 1.0, -1.52), (-0.0, 0.0, -0.0, 1.0)))
ob_cube_008.location = (0.06754, 0.0, 1.57)
ob_cube_008.scale = (0.2242, 0.2754, 0.2754)
ob_cube_008.lineart.crease_threshold = 0.0
_vg = ob_cube_008.vertex_groups.new(name='Bone')
_vg = ob_cube_008.vertex_groups.new(name='Center-Spine(box)')
_vg = ob_cube_008.vertex_groups.new(name='Chest-Spine')
_vg = ob_cube_008.vertex_groups.new(name='Neck')
_vg = ob_cube_008.vertex_groups.new(name='Head')
_vg = ob_cube_008.vertex_groups.new(name='Right Shoulder')
_vg = ob_cube_008.vertex_groups.new(name='Right Upper Arm')
_vg = ob_cube_008.vertex_groups.new(name='Right Arm')
_vg = ob_cube_008.vertex_groups.new(name='Left Shoulder')
_vg = ob_cube_008.vertex_groups.new(name='Left Upper Arm')
_vg = ob_cube_008.vertex_groups.new(name='Left Arm')
_vg = ob_cube_008.vertex_groups.new(name='Left Thigh')
_vg = ob_cube_008.vertex_groups.new(name='Left Upper Leg')
_vg = ob_cube_008.vertex_groups.new(name='Left Leg')
_vg = ob_cube_008.vertex_groups.new(name='Left Foot')
_vg = ob_cube_008.vertex_groups.new(name='Right Thigh')
_vg = ob_cube_008.vertex_groups.new(name='Right Upper Leg')
_vg = ob_cube_008.vertex_groups.new(name='Right Leg')
for _i, _w in zip([0, 1, 2, 3, 4, 5, 6, 7, 8, 10, 11, 15, 20, 21, 22, 23, 25], [0.4856, 0.9464, 0.4871, 0.9492, 0.1215, 0.853, 0.1066, 0.8146, 0.1756, 0.05393, 0.5474, 0.03576, 0.4925, 0.9711, 0.05624, 0.8334, 0.1563]): _vg.add([_i], _w, 'REPLACE')
_vg = ob_cube_008.vertex_groups.new(name='Right Foot')
for _i, _w in zip([0, 1, 2, 3, 4, 5, 6, 7, 8, 9, 10, 11, 12, 13, 14, 15, 16, 17, 18, 19, 20, 21, 22, 23, 24, 25, 26, 27, 28, 29], [0.5144, 0.05357, 0.5129, 0.05076, 0.8785, 0.147, 0.8934, 0.1854, 0.8244, 0.9868, 0.9461, 0.4526, 0.989, 0.9971, 0.9987, 0.9571, 0.9978, 0.9987, 0.9992, 0.9959, 0.5075, 0.007832, 0.9438, 0.1666, 0.9911, 0.8437, 0.9998, 0.9964, 0.9991, 0.9981]): _vg.add([_i], _w, 'REPLACE')
_m = ob_cube_008.modifiers.new('Armature', 'ARMATURE')
_m.object = ob_armature_001
ob_cube_010.parent = ob_armature_001
ob_cube_010.matrix_parent_inverse = Matrix(((1.0, -0.0, -0.0, -0.2747), (-0.0, 1.0, 0.0, 0.002411), (-0.0, -0.0, 1.0, -1.52), (-0.0, 0.0, -0.0, 1.0)))
ob_cube_010.location = (0.06714, 0.0, 1.57)
ob_cube_010.scale = (0.2242, 0.2754, 0.2754)
ob_cube_010.lineart.crease_threshold = 0.0
_vg = ob_cube_010.vertex_groups.new(name='Bone')
for _i, _w in zip([0, 1, 2, 3, 4, 5, 6, 7, 8, 9, 10, 11, 12, 13, 14, 15, 16, 17], [0.05418, 0.1274, 0.03917, 0.1368, 0.03994, 0.1285, 0.03787, 0.1279, 0.1013, 0.3404, 0.106, 0.3419, 0.09841, 0.1034, 0.08624, 0.09808, 0.7307, 0.8269]): _vg.add([_i], _w, 'REPLACE')
_vg = ob_cube_010.vertex_groups.new(name='Center-Spine(box)')
_vg = ob_cube_010.vertex_groups.new(name='Chest-Spine')
_vg = ob_cube_010.vertex_groups.new(name='Neck')
_vg = ob_cube_010.vertex_groups.new(name='Head')
_vg = ob_cube_010.vertex_groups.new(name='Right Shoulder')
_vg = ob_cube_010.vertex_groups.new(name='Right Upper Arm')
_vg = ob_cube_010.vertex_groups.new(name='Right Arm')
_vg = ob_cube_010.vertex_groups.new(name='Left Shoulder')
_vg = ob_cube_010.vertex_groups.new(name='Left Upper Arm')
_vg = ob_cube_010.vertex_groups.new(name='Left Arm')
_vg = ob_cube_010.vertex_groups.new(name='Left Thigh')
for _i, _w in zip([0, 1, 2, 3, 4, 5, 6, 7, 8, 9, 10, 11, 12, 13, 14, 15, 16, 17], [0.05552, 0.1017, 0.5907, 0.7413, 0.02617, 0.08392, 0.5103, 0.7218, 0.6763, 0.3277, 0.1539, 0.3255, 0.02914, 0.7312, 0.7339, 0.01263, 0.09653, 0.09055]): _vg.add([_i], _w, 'REPLACE')
_vg = ob_cube_010.vertex_groups.new(name='Left Upper Leg')
for _i, _w in zip([2, 3, 6, 7, 8, 10, 13, 14], [0.3367, 0.03211, 0.3884, 0.03733, 0.04164, 0.04713, 0.1403, 0.1377]): _vg.add([_i], _w, 'REPLACE')
_vg = ob_cube_010.vertex_groups.new(name='Left Leg')
for _i, _w in zip([30, 31, 32, 33, 34, 35, 36, 37, 38, 39, 40, 41, 42, 43, 44, 45, 46, 47, 48, 49, 50, 52, 53, 57, 62, 63, 64, 65, 67], [1.0, 1.0, 1.0, 1.0, 1.0, 1.0, 1.0, 1.0, 1.0, 1.0, 1.0, 1.0, 0.4431, 0.3228, 0.4465, 0.3049, 0.08529, 0.2755, 0.08531, 0.2013, 0.0542, 0.03924, 0.4622, 0.01331, 0.4634, 0.3173, 0.05442, 0.2356, 0.07649]): _vg.add([_i], _w, 'REPLACE')
_vg = ob_cube_010.vertex_groups.new(name='Left Foot')
for _i, _w in zip([42, 43, 44, 45, 46, 47, 48, 49, 50, 51, 52, 53, 54, 55, 56, 57, 58, 59, 60, 61, 62, 63, 64, 65, 66, 67, 68, 69, 70, 71], [0.5569, 0.6772, 0.5535, 0.6951, 0.9147, 0.7245, 0.9147, 0.7987, 0.9458, 0.9944, 0.9554, 0.5378, 0.9964, 0.9989, 1.0, 0.9683, 0.9992, 0.9995, 0.9998, 0.9974, 0.5366, 0.6827, 0.9456, 0.7644, 0.9921, 0.9235, 0.9999, 0.999, 0.9997, 0.999]): _vg.add([_i], _w, 'REPLACE')
_vg = ob_cube_010.vertex_groups.new(name='Right Thigh')
for _i, _w in zip([0, 1, 3, 4, 5, 6, 7, 8, 9, 10, 11, 12, 14, 15, 16, 17], [0.5027, 0.7259, 0.07942, 0.5786, 0.7473, 0.05274, 0.105, 0.1306, 0.3283, 0.6372, 0.3264, 0.727, 0.02936, 0.7339, 0.1405, 0.06157]): _vg.add([_i], _w, 'REPLACE')
_vg = ob_cube_010.vertex_groups.new(name='Right Upper Leg')
for _i, _w in zip([0, 1, 4, 5, 8, 10, 12, 15, 20, 21, 24, 25, 26, 27, 28, 29], [0.3837, 0.03756, 0.3312, 0.02667, 0.04204, 0.0544, 0.133, 0.1347, 0.003518, 0.008055, 0.1107, 0.124, 0.1196, 0.1022, 0.09556, 0.9751]): _vg.add([_i], _w, 'REPLACE')
_vg = ob_cube_010.vertex_groups.new(name='Right Leg')
for _i, _w in zip([18, 19, 20, 21, 22, 23, 24, 25, 26, 27, 28], [0.9995, 0.9791, 0.9732, 0.971, 0.9752, 0.9803, 0.8893, 0.876, 0.8804, 0.8978, 0.9044]): _vg.add([_i], _w, 'REPLACE')
_vg = ob_cube_010.vertex_groups.new(name='Right Foot')
_m = ob_cube_010.modifiers.new('Armature', 'ARMATURE')
_m.object = ob_armature_001
ob_armature_001.location = (0.2747, -0.002411, 1.52)
ob_armature_001.show_in_front = True
ob_armature_001.lineart.crease_threshold = 0.0

# ---- collection membership
col_collection.objects.link(ob_cube)
col_collection.objects.link(ob_light)
col_collection.objects.link(ob_camera)
col_collection.objects.link(ob_cube_001)
col_collection.objects.link(ob_cube_002)
col_collection.objects.link(ob_cube_003)
col_collection.objects.link(ob_cube_004)
col_collection.objects.link(ob_cube_005)
col_collection.objects.link(ob_cube_006)
col_collection.objects.link(ob_cube_007)
col_collection.objects.link(ob_cube_009)
col_collection.objects.link(ob_cube_008)
col_collection.objects.link(ob_cube_010)
col_collection.objects.link(ob_armature_001)

# ---- scene / render settings (as saved in the file)
scene.camera = ob_camera
scene.frame_start = 1; scene.frame_end = 20; scene.frame_set(0)
scene.render.engine = 'BLENDER_EEVEE_NEXT'
scene.cycles.use_denoising = False
scene.cycles.samples = 128
scene.cycles.sampling_pattern = 'TABULATED_SOBOL'
scene.cycles.use_adaptive_sampling = False
scene.cycles.use_light_tree = False
scene.view_settings.view_transform = 'Filmic'
bpy.context.view_layer.update()
